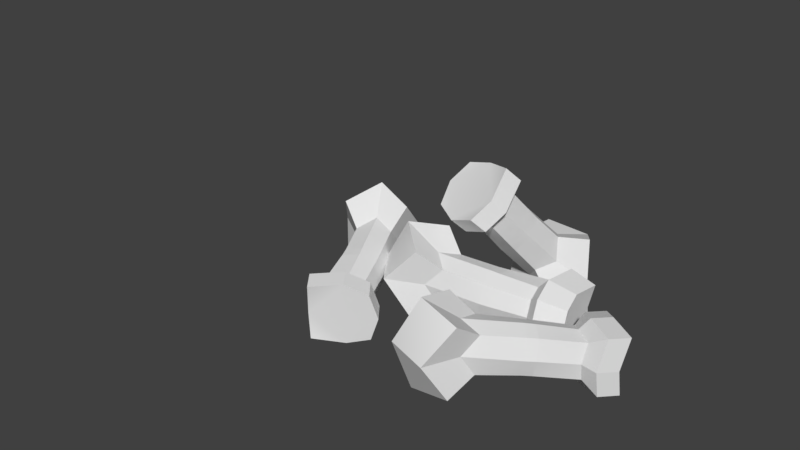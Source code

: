 # Source: Bone.blend  (saved by Blender 2.77.0; exported with 4.5.12 LTS)
import bpy
from mathutils import Matrix  # noqa: F401  (used for matrix-valued properties, if any)

bpy.ops.wm.read_factory_settings(use_empty=True)
scene = bpy.context.scene
scene.name = 'Scene'

# ---- collections
col_collection_1 = bpy.data.collections.new('Collection 1'); scene.collection.children.link(col_collection_1)

# ---- world
world_world = bpy.data.worlds.new('World'); scene.world = world_world
world_world.color = (0.05088, 0.05088, 0.05088)
world_world.use_sun_shadow = False
world_world.sun_shadow_jitter_overblur = 0.0
world_world.cycles.sampling_method = 'MANUAL'

# ---- meshes
me_cylinder_000 = bpy.data.meshes.new('Cylinder.000')
me_cylinder_000.from_pydata([(0.02445, 0.1246, 0.3043), (0.03178, 0.2016, 0.4097), (-0.07909, 0.2612, 0.3805), (-0.2225, 0.2031, 0.286), (0.05742, 0.1747, 0.2476), (0.06475, 0.2516, 0.353), (-0.04612, 0.3112, 0.3238), (-0.1757, 0.2626, 0.3557), (-0.1226, 0.08127, 0.1963), (0.02643, 0.09317, 0.1908), (-0.006537, 0.04315, 0.2475), (0.02583, 0.2664, 0.2823), (-0.1428, 0.3126, 0.299), (-0.1895, 0.2531, 0.2293), (-0.2084, 0.1277, 0.2175), (-0.08964, 0.1313, 0.1396), (0.001237, 0.1648, 0.1782), (0.02273, 0.2158, 0.2164), (-0.04382, 0.3034, 0.2672), (-0.1064, 0.3043, 0.2509), (-0.1754, 0.1777, 0.1609), (0.04497, 0.3771, 0.1638), (-0.1367, 0.2656, 0.2055), (-0.1276, 0.2164, 0.1609), (-0.07217, 0.1862, 0.1472), (0.01988, 0.2734, 0.05763), (0.05071, 0.3187, 0.1064), (-0.01775, 0.4079, 0.1685), (-0.08441, 0.4089, 0.1501), (0.05093, 0.4045, 0.1342), (-0.1079, 0.3119, 0.05081), (-0.1171, 0.3661, 0.09982), (-0.04903, 0.2786, 0.03615), (0.02571, 0.3002, 0.02749), (0.05897, 0.344, 0.07903), (-0.009987, 0.4336, 0.1441), (-0.07772, 0.4346, 0.1251), (0.09801, 0.4901, -0.07452), (0.03662, 0.584, -0.01011), (-0.1018, 0.3352, 0.02338), (-0.111, 0.3908, 0.07355), (-0.04203, 0.3012, 0.008479), (0.08417, 0.5097, 0.02242), (-0.05809, 0.5403, -0.08671), (0.003303, 0.4463, -0.1511), (0.05764, 0.4, -0.08986), (0.204, 0.5612, -0.169), (0.1789, 0.5966, 0.006404), (0.09291, 0.7312, -0.05245), (-0.04737, 0.5491, 0.015), (0.131, 0.3982, -0.1968), (-0.05906, 0.668, -0.00702), (-0.0739, 0.4394, -0.09728), (-0.07844, 0.6521, -0.1911), (0.03263, 0.482, -0.3076), (0.07849, 0.6625, -0.2383), (-0.1071, 0.4695, -0.2102), (0.1048, 0.0689, -0.1328), (0.06862, 0.0623, -0.1333), (0.05828, 0.1285, -0.1093), (0.09832, 0.1381, -0.11), (0.08193, -0.003169, -0.1089), (-0.1507, 0.02321, -0.1245), (0.2493, 0.1006, -0.1311), (0.09682, 0.1578, -0.03848), (0.1181, 0.004501, -0.1089), (-0.09841, 0.101, -0.1081), (0.2576, 0.1817, -0.1132), (0.05878, 0.1514, -0.0366), (0.2484, 0.1889, -0.04613), (0.1264, -0.01608, -0.03785), (-0.07825, -0.03658, -0.1074), (-0.2982, 0.01081, -0.1973), (-0.2037, 0.1516, -0.1677), (-0.1542, 0.1072, -0.02418), (0.282, 0.1038, -0.1798), (0.2624, 0.04038, -0.1095), (0.06761, 0.1306, 0.04342), (0.1076, 0.1403, 0.04192), (0.09032, -0.02409, -0.03607), (0.2703, 0.02109, -0.04512), (-0.1348, -0.05794, -0.02306), (-0.1672, -0.09737, -0.1664), (-0.3046, 0.1628, -0.01577), (0.2992, 0.2339, -0.1532), (0.2826, 0.2415, -0.04953), (0.2667, 0.1838, 0.03573), (0.09082, -0.001131, 0.03663), (0.1268, 0.006491, 0.03312), (-0.2695, -0.136, -0.01373), (-0.0886, 0.1033, 0.0525), (-0.1859, 0.1557, 0.123), (-0.3685, -0.002751, -0.009546), (0.4067, 0.2303, -0.141), (0.3925, 0.1231, -0.163), (0.3025, 0.01069, -0.1467), (0.3147, -0.01911, -0.04784), (0.1164, 0.07155, 0.05661), (0.2598, 0.1031, 0.04056), (0.2703, 0.04218, 0.01922), (-0.06843, -0.03433, 0.0532), (-0.1494, -0.09329, 0.1242), (-0.1383, 0.02604, 0.07726), (-0.2759, 0.01593, 0.1678), (0.4093, 0.04636, -0.1357), (0.393, 0.2366, -0.0556), (0.3134, 0.2372, 0.0789), (0.08048, 0.06502, 0.06068), (0.2981, 0.1075, 0.08368), (0.4194, 0.0218, -0.05421), (0.4184, 0.2329, 0.05022), (0.3146, 0.01346, 0.05092), (0.4193, 0.04864, 0.02717), (0.4057, 0.1261, 0.05416), (-0.3689, -0.441, -0.05574), (-0.345, -0.4653, 0.07043), (-0.2505, -0.3773, 0.07497), (-0.1423, -0.3141, -0.05602), (-0.4193, -0.3761, -0.04861), (-0.3954, -0.4004, 0.07756), (-0.3008, -0.3124, 0.0821), (-0.1665, -0.3348, 0.04176), (-0.2618, -0.3575, -0.1852), (-0.4054, -0.383, -0.1515), (-0.355, -0.4479, -0.1586), (-0.3809, -0.3312, 0.03583), (-0.2169, -0.2699, 0.04888), (-0.1927, -0.2492, -0.0489), (-0.175, -0.32, -0.1533), (-0.3122, -0.2927, -0.178), (-0.3874, -0.32, -0.1112), (-0.3972, -0.3181, -0.0446), (-0.3205, -0.2785, 0.04043), (-0.2662, -0.2509, 0.0188), (-0.2254, -0.2551, -0.1462), (-0.4391, -0.179, 0.04582), (-0.2506, -0.2374, -0.04489), (-0.2718, -0.2412, -0.1083), (-0.3279, -0.2656, -0.129), (-0.4457, -0.1676, -0.1041), (-0.4609, -0.1792, -0.0333), (-0.3789, -0.146, 0.05982), (-0.3214, -0.1158, 0.03605), (-0.4548, -0.1415, 0.04829), (-0.3276, -0.1052, -0.1042), (-0.305, -0.101, -0.0342), (-0.3871, -0.1318, -0.1271), (-0.4614, -0.13, -0.1025), (-0.478, -0.1452, -0.0305), (-0.3947, -0.1137, 0.06474), (-0.3363, -0.08278, 0.0404), (-0.5671, 0.05026, -0.01298), (-0.4912, 0.08326, 0.08654), (-0.3426, -0.07188, -0.1032), (-0.3196, -0.06764, -0.03155), (-0.403, -0.09913, -0.1268), (-0.5242, -0.001112, 0.06114), (-0.424, 0.1314, -0.01309), (-0.4999, 0.09837, -0.1126), (-0.5311, 0.01092, -0.09744), (-0.6992, 0.1375, -0.0005788), (-0.6215, 0.04455, 0.1335), (-0.5619, 0.1972, 0.1795), (-0.4026, 0.06329, 0.0607), (-0.6341, 0.06632, -0.1534), (-0.4017, 0.1611, 0.1327), (-0.4096, 0.07533, -0.09787), (-0.4404, 0.2843, -0.000769), (-0.5776, 0.2246, -0.1808), (-0.6044, 0.2851, 0.00648), (-0.4142, 0.1829, -0.1542), (0.6893, -0.05043, -0.05574), (0.7065, -0.02103, 0.07043), (0.5969, 0.04729, 0.07497), (0.5076, 0.1352, -0.05602), (0.6398, -0.116, -0.04861), (0.657, -0.08657, 0.07756), (0.5474, -0.01826, 0.0821), (0.534, 0.1173, 0.04176), (0.5808, 0.03115, -0.1852), (0.6428, -0.1008, -0.1515), (0.6923, -0.03524, -0.1586), (0.5864, -0.09069, 0.03583), (0.4845, 0.05172, 0.04888), (0.4581, 0.06966, -0.0489), (0.5219, 0.1052, -0.1533), (0.5313, -0.0344, -0.178), (0.5773, -0.09981, -0.1112), (0.578, -0.1098, -0.0446), (0.5198, -0.04611, 0.04043), (0.479, -0.000934, 0.0188), (0.4724, 0.03961, -0.1462), (0.4547, -0.1866, 0.04582), (0.4619, 0.01062, -0.04489), (0.4711, -0.008821, -0.1083), (0.5093, -0.05663, -0.129), (0.4454, -0.1959, -0.1041), (0.4606, -0.2076, -0.0333), (0.4072, -0.1371, 0.05982), (0.363, -0.08944, 0.03605), (0.4225, -0.2115, 0.04829), (0.3543, -0.09814, -0.1042), (0.3444, -0.07743, -0.0342), (0.3956, -0.1487, -0.1271), (0.4132, -0.2208, -0.1025), (0.4322, -0.233, -0.0305), (0.38, -0.1607, 0.06474), (0.335, -0.1124, 0.0404), (0.2667, -0.3699, -0.01298), (0.2151, -0.3053, 0.08654), (0.3261, -0.1213, -0.1032), (0.316, -0.1003, -0.03155), (0.3682, -0.1726, -0.1268), (0.3051, -0.3151, 0.06114), (0.1511, -0.253, -0.01309), (0.2028, -0.3176, -0.1126), (0.2953, -0.3249, -0.09744), (0.217, -0.5202, -0.0005789), (0.2865, -0.421, 0.1335), (0.1235, -0.4032, 0.1795), (0.2113, -0.2146, 0.0607), (0.2687, -0.4388, -0.1534), (0.1166, -0.2391, 0.1327), (0.2015, -0.2244, -0.09787), (0.007794, -0.3086, -0.0007691), (0.1012, -0.4256, -0.1808), (0.04974, -0.4672, 0.006479), (0.09887, -0.2569, -0.1542)], [], [(1, 2, 7, 3, 14, 8, 10, 0), (4, 5, 1, 0), (5, 6, 2, 1), (9, 4, 0, 10), (5, 4, 17, 11), (5, 11, 18, 6), (6, 12, 7, 2), (12, 13, 3, 7), (15, 9, 10, 8), (9, 16, 17, 4), (12, 6, 18, 19), (12, 19, 22, 13), (13, 20, 14, 3), (20, 15, 8, 14), (9, 15, 24, 16), (11, 17, 26, 21), (11, 21, 27, 18), (20, 13, 22, 23), (20, 23, 24, 15), (16, 25, 26, 17), (19, 18, 27, 28), (19, 28, 31, 22), (16, 24, 32, 25), (21, 26, 34, 29), (21, 29, 35, 27), (23, 22, 31, 30), (23, 30, 32, 24), (25, 33, 34, 26), (28, 27, 35, 36), (28, 36, 40, 31), (25, 32, 41, 33), (34, 37, 42, 29), (42, 38, 35, 29), (35, 38, 49, 36), (40, 39, 30, 31), (40, 36, 49, 43), (41, 32, 30, 39), (41, 44, 45, 33), (45, 37, 34, 33), (42, 37, 46, 47), (38, 42, 47, 48), (40, 43, 52, 39), (41, 39, 52, 44), (37, 45, 50, 46), (47, 46, 55, 48), (49, 38, 48, 51), (43, 49, 51, 53), (45, 44, 54, 50), (50, 54, 55, 46), (51, 48, 55, 53), (52, 43, 53, 56), (44, 52, 56, 54), (56, 53, 55, 54), (58, 59, 60, 57), (58, 57, 65, 61), (58, 62, 66, 59), (57, 60, 67, 63), (60, 59, 68, 64), (58, 61, 71, 62), (57, 63, 76, 65), (64, 69, 67, 60), (65, 70, 79, 61), (66, 62, 72, 73), (66, 74, 68, 59), (63, 67, 84, 75), (68, 77, 78, 64), (64, 78, 86, 69), (70, 65, 76, 80), (71, 61, 79, 81), (62, 71, 82, 72), (74, 66, 73, 83), (73, 72, 92, 83), (63, 75, 95, 76), (69, 85, 84, 67), (68, 74, 90, 77), (79, 70, 88, 87), (70, 80, 99, 88), (71, 81, 89, 82), (82, 89, 92, 72), (90, 74, 83, 91), (75, 84, 93, 94), (69, 86, 106, 85), (80, 76, 95, 96), (78, 77, 107, 97), (86, 78, 97, 98), (79, 87, 100, 81), (81, 100, 101, 89), (102, 90, 91, 103), (91, 83, 92, 103), (95, 75, 94, 104), (84, 85, 105, 93), (93, 105, 110, 113, 112, 109, 104, 94), (80, 96, 111, 99), (90, 102, 107, 77), (98, 108, 106, 86), (88, 97, 107, 87), (99, 98, 97, 88), (100, 102, 103, 101), (92, 89, 101, 103), (96, 95, 104, 109), (85, 106, 110, 105), (98, 99, 111, 108), (100, 87, 107, 102), (111, 96, 109, 112), (106, 108, 113, 110), (108, 111, 112, 113), (115, 114, 124, 122, 128, 117, 121, 116), (118, 114, 115, 119), (119, 115, 116, 120), (123, 124, 114, 118), (119, 125, 131, 118), (119, 120, 132, 125), (120, 116, 121, 126), (126, 121, 117, 127), (129, 122, 124, 123), (123, 118, 131, 130), (126, 133, 132, 120), (126, 127, 136, 133), (127, 117, 128, 134), (134, 128, 122, 129), (123, 130, 138, 129), (125, 135, 140, 131), (125, 132, 141, 135), (134, 137, 136, 127), (134, 129, 138, 137), (130, 131, 140, 139), (133, 142, 141, 132), (133, 136, 145, 142), (130, 139, 146, 138), (135, 143, 148, 140), (135, 141, 149, 143), (137, 144, 145, 136), (137, 138, 146, 144), (139, 140, 148, 147), (142, 150, 149, 141), (142, 145, 154, 150), (139, 147, 155, 146), (148, 143, 156, 151), (156, 143, 149, 152), (149, 150, 163, 152), (154, 145, 144, 153), (154, 157, 163, 150), (155, 153, 144, 146), (155, 147, 159, 158), (159, 147, 148, 151), (156, 161, 160, 151), (152, 162, 161, 156), (154, 153, 166, 157), (155, 158, 166, 153), (151, 160, 164, 159), (161, 162, 169, 160), (163, 165, 162, 152), (157, 167, 165, 163), (159, 164, 168, 158), (164, 160, 169, 168), (165, 167, 169, 162), (166, 170, 167, 157), (158, 168, 170, 166), (170, 168, 169, 167), (172, 171, 181, 179, 185, 174, 178, 173), (175, 171, 172, 176), (176, 172, 173, 177), (180, 181, 171, 175), (176, 182, 188, 175), (176, 177, 189, 182), (177, 173, 178, 183), (183, 178, 174, 184), (186, 179, 181, 180), (180, 175, 188, 187), (183, 190, 189, 177), (183, 184, 193, 190), (184, 174, 185, 191), (191, 185, 179, 186), (180, 187, 195, 186), (182, 192, 197, 188), (182, 189, 198, 192), (191, 194, 193, 184), (191, 186, 195, 194), (187, 188, 197, 196), (190, 199, 198, 189), (190, 193, 202, 199), (187, 196, 203, 195), (192, 200, 205, 197), (192, 198, 206, 200), (194, 201, 202, 193), (194, 195, 203, 201), (196, 197, 205, 204), (199, 207, 206, 198), (199, 202, 211, 207), (196, 204, 212, 203), (205, 200, 213, 208), (213, 200, 206, 209), (206, 207, 220, 209), (211, 202, 201, 210), (211, 214, 220, 207), (212, 210, 201, 203), (212, 204, 216, 215), (216, 204, 205, 208), (213, 218, 217, 208), (209, 219, 218, 213), (211, 210, 223, 214), (212, 215, 223, 210), (208, 217, 221, 216), (218, 219, 226, 217), (220, 222, 219, 209), (214, 224, 222, 220), (216, 221, 225, 215), (221, 217, 226, 225), (222, 224, 226, 219), (223, 227, 224, 214), (215, 225, 227, 223), (227, 225, 226, 224)])
me_cylinder_000.polygons.foreach_set('use_smooth', [True] * 212)
_k = set([(0, 1), (0, 4), (0, 10), (1, 2), (1, 5), (2, 6), (2, 7), (3, 7), (3, 13), (3, 14), (4, 5), (4, 9), (4, 17), (5, 6), (5, 11), (6, 12), (6, 18), (7, 12), (8, 10), (8, 14), (8, 15), (9, 10), (9, 15), (9, 16), (11, 17), (11, 18), (11, 21), (12, 13), (12, 19), (13, 20), (13, 22), (14, 20), (15, 20), (15, 24), (16, 17), (16, 24), (16, 25), (17, 26), (18, 19), (18, 27), (19, 22), (19, 28), (20, 23), (21, 26), (21, 27), (21, 29), (22, 23), (22, 31), (23, 24), (23, 30), (24, 32), (25, 26), (25, 32), (25, 33), (26, 34), (27, 28), (27, 35), (28, 31), (28, 36), (29, 34), (29, 35), (29, 42), (30, 31), (30, 32), (30, 39), (31, 40), (32, 41), (33, 34), (33, 41), (33, 45), (34, 37), (35, 36), (35, 38), (36, 40), (36, 49), (37, 42), (37, 45), (37, 46), (38, 42), (38, 48), (38, 49), (39, 40), (39, 41), (39, 52), (40, 43), (41, 44), (42, 47), (43, 49), (43, 52), (43, 53), (44, 45), (44, 52), (44, 54), (45, 50), (46, 47), (46, 50), (46, 55), (47, 48), (48, 51), (48, 55), (49, 51), (50, 54), (51, 53), (52, 56), (53, 55), (53, 56), (54, 55), (54, 56), (57, 58), (57, 60), (57, 63), (57, 65), (58, 59), (58, 61), (58, 62), (59, 60), (59, 66), (59, 68), (60, 64), (60, 67), (61, 65), (61, 71), (61, 79), (62, 66), (62, 71), (62, 72), (63, 67), (63, 75), (63, 76), (64, 68), (64, 69), (64, 78), (65, 70), (65, 76), (66, 73), (66, 74), (67, 69), (67, 84), (68, 74), (68, 77), (69, 85), (69, 86), (70, 79), (70, 80), (70, 88), (71, 81), (71, 82), (72, 73), (72, 82), (72, 92), (73, 83), (74, 83), (74, 90), (75, 84), (75, 94), (75, 95), (76, 80), (76, 95), (77, 78), (77, 90), (77, 107), (78, 86), (78, 97), (79, 81), (79, 87), (80, 96), (80, 99), (81, 89), (81, 100), (82, 89), (83, 91), (83, 92), (84, 85), (84, 93), (85, 105), (85, 106), (86, 98), (86, 106), (87, 88), (87, 100), (87, 107), (88, 97), (88, 99), (89, 92), (89, 101), (90, 91), (90, 102), (91, 103), (92, 103), (93, 94), (93, 105), (94, 104), (95, 96), (95, 104), (96, 109), (96, 111), (97, 98), (97, 107), (98, 99), (98, 108), (99, 111), (100, 101), (100, 102), (101, 103), (102, 103), (102, 107), (104, 109), (105, 110), (106, 108), (106, 110), (108, 111), (108, 113), (109, 112), (110, 113), (111, 112), (112, 113), (114, 115), (114, 118), (114, 124), (115, 116), (115, 119), (116, 120), (116, 121), (117, 121), (117, 127), (117, 128), (118, 119), (118, 123), (118, 131), (119, 120), (119, 125), (120, 126), (120, 132), (121, 126), (122, 124), (122, 128), (122, 129), (123, 124), (123, 129), (123, 130), (125, 131), (125, 132), (125, 135), (126, 127), (126, 133), (127, 134), (127, 136), (128, 134), (129, 134), (129, 138), (130, 131), (130, 138), (130, 139), (131, 140), (132, 133), (132, 141), (133, 136), (133, 142), (134, 137), (135, 140), (135, 141), (135, 143), (136, 137), (136, 145), (137, 138), (137, 144), (138, 146), (139, 140), (139, 146), (139, 147), (140, 148), (141, 142), (141, 149), (142, 145), (142, 150), (143, 148), (143, 149), (143, 156), (144, 145), (144, 146), (144, 153), (145, 154), (146, 155), (147, 148), (147, 155), (147, 159), (148, 151), (149, 150), (149, 152), (150, 154), (150, 163), (151, 156), (151, 159), (151, 160), (152, 156), (152, 162), (152, 163), (153, 154), (153, 155), (153, 166), (154, 157), (155, 158), (156, 161), (157, 163), (157, 166), (157, 167), (158, 159), (158, 166), (158, 168), (159, 164), (160, 161), (160, 164), (160, 169), (161, 162), (162, 165), (162, 169), (163, 165), (164, 168), (165, 167), (166, 170), (167, 169), (167, 170), (168, 169), (168, 170), (171, 172), (171, 175), (171, 181), (172, 173), (172, 176), (173, 177), (173, 178), (174, 178), (174, 184), (174, 185), (175, 176), (175, 180), (175, 188), (176, 177), (176, 182), (177, 183), (177, 189), (178, 183), (179, 181), (179, 185), (179, 186), (180, 181), (180, 186), (180, 187), (182, 188), (182, 189), (182, 192), (183, 184), (183, 190), (184, 191), (184, 193), (185, 191), (186, 191), (186, 195), (187, 188), (187, 195), (187, 196), (188, 197), (189, 190), (189, 198), (190, 193), (190, 199), (191, 194), (192, 197), (192, 198), (192, 200), (193, 194), (193, 202), (194, 195), (194, 201), (195, 203), (196, 197), (196, 203), (196, 204), (197, 205), (198, 199), (198, 206), (199, 202), (199, 207), (200, 205), (200, 206), (200, 213), (201, 202), (201, 203), (201, 210), (202, 211), (203, 212), (204, 205), (204, 212), (204, 216), (205, 208), (206, 207), (206, 209), (207, 211), (207, 220), (208, 213), (208, 216), (208, 217), (209, 213), (209, 219), (209, 220), (210, 211), (210, 212), (210, 223), (211, 214), (212, 215), (213, 218), (214, 220), (214, 223), (214, 224), (215, 216), (215, 223), (215, 225), (216, 221), (217, 218), (217, 221), (217, 226), (218, 219), (219, 222), (219, 226), (220, 222), (221, 225), (222, 224), (223, 227), (224, 226), (224, 227), (225, 226), (225, 227)])
me_cylinder_000.attributes.new('sharp_edge', 'BOOLEAN', 'EDGE').data.foreach_set('value', [ (min(e.vertices), max(e.vertices)) in _k for e in me_cylinder_000.edges])
_ca = me_cylinder_000.color_attributes.new('Col', 'BYTE_COLOR', 'CORNER')
_ca.data.foreach_set('color', [1.0, 1.0, 1.0, 1.0, 1.0, 1.0, 1.0, 1.0, 1.0, 1.0, 1.0, 1.0, 1.0, 1.0, 1.0, 1.0, 1.0, 1.0, 1.0, 1.0, 1.0, 1.0, 1.0, 1.0, 1.0, 1.0, 1.0, 1.0, 1.0, 1.0, 1.0, 1.0, 1.0, 1.0, 1.0, 1.0, 1.0, 1.0, 1.0, 1.0, 1.0, 1.0, 1.0, 1.0, 1.0, 1.0, 1.0, 1.0, 1.0, 1.0, 1.0, 1.0, 1.0, 1.0, 1.0, 1.0, 1.0, 1.0, 1.0, 1.0, 1.0, 1.0, 1.0, 1.0, 1.0, 1.0, 1.0, 1.0, 1.0, 1.0, 1.0, 1.0, 1.0, 1.0, 1.0, 1.0, 1.0, 1.0, 1.0, 1.0, 1.0, 1.0, 1.0, 1.0, 1.0, 1.0, 1.0, 1.0, 1.0, 1.0, 1.0, 1.0, 1.0, 1.0, 1.0, 1.0, 1.0, 1.0, 1.0, 1.0, 1.0, 1.0, 1.0, 1.0, 1.0, 1.0, 1.0, 1.0, 1.0, 1.0, 1.0, 1.0, 1.0, 1.0, 1.0, 1.0, 1.0, 1.0, 1.0, 1.0, 1.0, 1.0, 1.0, 1.0, 1.0, 1.0, 1.0, 1.0, 1.0, 1.0, 1.0, 1.0, 1.0, 1.0, 1.0, 1.0, 1.0, 1.0, 1.0, 1.0, 1.0, 1.0, 1.0, 1.0, 1.0, 1.0, 1.0, 1.0, 1.0, 1.0, 1.0, 1.0, 1.0, 1.0, 1.0, 1.0, 1.0, 1.0, 1.0, 1.0, 1.0, 1.0, 1.0, 1.0, 1.0, 1.0, 1.0, 1.0, 1.0, 1.0, 1.0, 1.0, 1.0, 1.0, 1.0, 1.0, 1.0, 1.0, 1.0, 1.0, 1.0, 1.0, 1.0, 1.0, 1.0, 1.0, 1.0, 1.0, 1.0, 1.0, 1.0, 1.0, 1.0, 1.0, 1.0, 1.0, 1.0, 1.0, 1.0, 1.0, 1.0, 1.0, 1.0, 1.0, 1.0, 1.0, 1.0, 1.0, 1.0, 1.0, 1.0, 1.0, 1.0, 1.0, 1.0, 1.0, 1.0, 1.0, 1.0, 1.0, 1.0, 1.0, 1.0, 1.0, 1.0, 1.0, 1.0, 1.0, 1.0, 1.0, 1.0, 1.0, 1.0, 1.0, 1.0, 1.0, 1.0, 1.0, 1.0, 1.0, 1.0, 1.0, 1.0, 1.0, 1.0, 1.0, 1.0, 1.0, 1.0, 1.0, 1.0, 1.0, 1.0, 1.0, 1.0, 1.0, 1.0, 1.0, 1.0, 1.0, 1.0, 1.0, 1.0, 1.0, 1.0, 1.0, 1.0, 1.0, 1.0, 1.0, 1.0, 1.0, 1.0, 1.0, 1.0, 1.0, 1.0, 1.0, 1.0, 1.0, 1.0, 1.0, 1.0, 1.0, 1.0, 1.0, 1.0, 1.0, 1.0, 1.0, 1.0, 1.0, 1.0, 1.0, 1.0, 1.0, 1.0, 1.0, 1.0, 1.0, 1.0, 1.0, 1.0, 1.0, 1.0, 1.0, 1.0, 1.0, 1.0, 1.0, 1.0, 1.0, 1.0, 1.0, 1.0, 1.0, 1.0, 1.0, 1.0, 1.0, 1.0, 1.0, 1.0, 1.0, 1.0, 1.0, 1.0, 1.0, 1.0, 1.0, 1.0, 1.0, 1.0, 1.0, 1.0, 1.0, 1.0, 1.0, 1.0, 1.0, 1.0, 1.0, 1.0, 1.0, 1.0, 1.0, 1.0, 1.0, 1.0, 1.0, 1.0, 1.0, 1.0, 1.0, 1.0, 1.0, 1.0, 1.0, 1.0, 1.0, 1.0, 1.0, 1.0, 1.0, 1.0, 1.0, 1.0, 1.0, 1.0, 1.0, 1.0, 1.0, 1.0, 1.0, 1.0, 1.0, 1.0, 1.0, 1.0, 1.0, 1.0, 1.0, 1.0, 1.0, 1.0, 1.0, 1.0, 1.0, 1.0, 1.0, 1.0, 1.0, 1.0, 1.0, 1.0, 1.0, 1.0, 1.0, 1.0, 1.0, 1.0, 1.0, 1.0, 1.0, 1.0, 1.0, 1.0, 1.0, 1.0, 1.0, 1.0, 1.0, 1.0, 1.0, 1.0, 1.0, 1.0, 1.0, 1.0, 1.0, 1.0, 1.0, 1.0, 1.0, 1.0, 1.0, 1.0, 1.0, 1.0, 1.0, 1.0, 1.0, 1.0, 1.0, 1.0, 1.0, 1.0, 1.0, 1.0, 1.0, 1.0, 1.0, 1.0, 1.0, 1.0, 1.0, 1.0, 1.0, 1.0, 1.0, 1.0, 1.0, 1.0, 1.0, 1.0, 1.0, 1.0, 1.0, 1.0, 1.0, 1.0, 1.0, 1.0, 1.0, 1.0, 1.0, 1.0, 1.0, 1.0, 1.0, 1.0, 1.0, 1.0, 1.0, 1.0, 1.0, 1.0, 1.0, 1.0, 1.0, 1.0, 1.0, 1.0, 1.0, 1.0, 1.0, 1.0, 1.0, 1.0, 1.0, 1.0, 1.0, 1.0, 1.0, 1.0, 1.0, 1.0, 1.0, 1.0, 1.0, 1.0, 1.0, 1.0, 1.0, 1.0, 1.0, 1.0, 1.0, 1.0, 1.0, 1.0, 1.0, 1.0, 1.0, 1.0, 1.0, 1.0, 1.0, 1.0, 1.0, 1.0, 1.0, 1.0, 1.0, 1.0, 1.0, 1.0, 1.0, 1.0, 1.0, 1.0, 1.0, 1.0, 1.0, 1.0, 1.0, 1.0, 1.0, 1.0, 1.0, 1.0, 1.0, 1.0, 1.0, 1.0, 1.0, 1.0, 1.0, 1.0, 1.0, 1.0, 1.0, 1.0, 1.0, 1.0, 1.0, 1.0, 1.0, 1.0, 1.0, 1.0, 1.0, 1.0, 1.0, 1.0, 1.0, 1.0, 1.0, 1.0, 1.0, 1.0, 1.0, 1.0, 1.0, 1.0, 1.0, 1.0, 1.0, 1.0, 1.0, 1.0, 1.0, 1.0, 1.0, 1.0, 1.0, 1.0, 1.0, 1.0, 1.0, 1.0, 1.0, 1.0, 1.0, 1.0, 1.0, 1.0, 1.0, 1.0, 1.0, 1.0, 1.0, 1.0, 1.0, 1.0, 1.0, 1.0, 1.0, 1.0, 1.0, 1.0, 1.0, 1.0, 1.0, 1.0, 1.0, 1.0, 1.0, 1.0, 1.0, 1.0, 1.0, 1.0, 1.0, 1.0, 1.0, 1.0, 1.0, 1.0, 1.0, 1.0, 1.0, 1.0, 1.0, 1.0, 1.0, 1.0, 1.0, 1.0, 1.0, 1.0, 1.0, 1.0, 1.0, 1.0, 1.0, 1.0, 1.0, 1.0, 1.0, 1.0, 1.0, 1.0, 1.0, 1.0, 1.0, 1.0, 1.0, 1.0, 1.0, 1.0, 1.0, 1.0, 1.0, 1.0, 1.0, 1.0, 1.0, 1.0, 1.0, 1.0, 1.0, 1.0, 1.0, 1.0, 1.0, 1.0, 1.0, 1.0, 1.0, 1.0, 1.0, 1.0, 1.0, 1.0, 1.0, 1.0, 1.0, 1.0, 1.0, 1.0, 1.0, 1.0, 1.0, 1.0, 1.0, 1.0, 1.0, 1.0, 1.0, 1.0, 1.0, 1.0, 1.0, 1.0, 1.0, 1.0, 1.0, 1.0, 1.0, 1.0, 1.0, 1.0, 1.0, 1.0, 1.0, 1.0, 1.0, 1.0, 1.0, 1.0, 1.0, 1.0, 1.0, 1.0, 1.0, 1.0, 1.0, 1.0, 1.0, 1.0, 1.0, 1.0, 1.0, 1.0, 1.0, 1.0, 1.0, 1.0, 1.0, 1.0, 1.0, 1.0, 1.0, 1.0, 1.0, 1.0, 1.0, 1.0, 1.0, 1.0, 1.0, 1.0, 1.0, 1.0, 1.0, 1.0, 1.0, 1.0, 1.0, 1.0, 1.0, 1.0, 1.0, 1.0, 1.0, 1.0, 1.0, 1.0, 1.0, 1.0, 1.0, 1.0, 1.0, 1.0, 1.0, 1.0, 1.0, 1.0, 1.0, 1.0, 1.0, 1.0, 1.0, 1.0, 1.0, 1.0, 1.0, 1.0, 1.0, 1.0, 1.0, 1.0, 1.0, 1.0, 1.0, 1.0, 1.0, 1.0, 1.0, 1.0, 1.0, 1.0, 1.0, 1.0, 1.0, 1.0, 1.0, 1.0, 1.0, 1.0, 1.0, 1.0, 1.0, 1.0, 1.0, 1.0, 1.0, 1.0, 1.0, 1.0, 1.0, 1.0, 1.0, 1.0, 1.0, 1.0, 1.0, 1.0, 1.0, 1.0, 1.0, 1.0, 1.0, 1.0, 1.0, 1.0, 1.0, 1.0, 1.0, 1.0, 1.0, 1.0, 1.0, 1.0, 1.0, 1.0, 1.0, 1.0, 1.0, 1.0, 1.0, 1.0, 1.0, 1.0, 1.0, 1.0, 1.0, 1.0, 1.0, 1.0, 1.0, 1.0, 1.0, 1.0, 1.0, 1.0, 1.0, 1.0, 1.0, 1.0, 1.0, 1.0, 1.0, 1.0, 1.0, 1.0, 1.0, 1.0, 1.0, 1.0, 1.0, 1.0, 1.0, 1.0, 1.0, 1.0, 1.0, 1.0, 1.0, 1.0, 1.0, 1.0, 1.0, 1.0, 1.0, 1.0, 1.0, 1.0, 1.0, 1.0, 1.0, 1.0, 1.0, 1.0, 1.0, 1.0, 1.0, 1.0, 1.0, 1.0, 1.0, 1.0, 1.0, 1.0, 1.0, 1.0, 1.0, 1.0, 1.0, 1.0, 1.0, 1.0, 1.0, 1.0, 1.0, 1.0, 1.0, 1.0, 1.0, 1.0, 1.0, 1.0, 1.0, 1.0, 1.0, 1.0, 1.0, 1.0, 1.0, 1.0, 1.0, 1.0, 1.0, 1.0, 1.0, 1.0, 1.0, 1.0, 1.0, 1.0, 1.0, 1.0, 1.0, 1.0, 1.0, 1.0, 1.0, 1.0, 1.0, 1.0, 1.0, 1.0, 1.0, 1.0, 1.0, 1.0, 1.0, 1.0, 1.0, 1.0, 1.0, 1.0, 1.0, 1.0, 1.0, 1.0, 1.0, 1.0, 1.0, 1.0, 1.0, 1.0, 1.0, 1.0, 1.0, 1.0, 1.0, 1.0, 1.0, 1.0, 1.0, 1.0, 1.0, 1.0, 1.0, 1.0, 1.0, 1.0, 1.0, 1.0, 1.0, 1.0, 1.0, 1.0, 1.0, 1.0, 1.0, 1.0, 1.0, 1.0, 1.0, 1.0, 1.0, 1.0, 1.0, 1.0, 1.0, 1.0, 1.0, 1.0, 1.0, 1.0, 1.0, 1.0, 1.0, 1.0, 1.0, 1.0, 1.0, 1.0, 1.0, 1.0, 1.0, 1.0, 1.0, 1.0, 1.0, 1.0, 1.0, 1.0, 1.0, 1.0, 1.0, 1.0, 1.0, 1.0, 1.0, 1.0, 1.0, 1.0, 1.0, 1.0, 1.0, 1.0, 1.0, 1.0, 1.0, 1.0, 1.0, 1.0, 1.0, 1.0, 1.0, 1.0, 1.0, 1.0, 1.0, 1.0, 1.0, 1.0, 1.0, 1.0, 1.0, 1.0, 1.0, 1.0, 1.0, 1.0, 1.0, 1.0, 1.0, 1.0, 1.0, 1.0, 1.0, 1.0, 1.0, 1.0, 1.0, 1.0, 1.0, 1.0, 1.0, 1.0, 1.0, 1.0, 1.0, 1.0, 1.0, 1.0, 1.0, 1.0, 1.0, 1.0, 1.0, 1.0, 1.0, 1.0, 1.0, 1.0, 1.0, 1.0, 1.0, 1.0, 1.0, 1.0, 1.0, 1.0, 1.0, 1.0, 1.0, 1.0, 1.0, 1.0, 1.0, 1.0, 1.0, 1.0, 1.0, 1.0, 1.0, 1.0, 1.0, 1.0, 1.0, 1.0, 1.0, 1.0, 1.0, 1.0, 1.0, 1.0, 1.0, 1.0, 1.0, 1.0, 1.0, 1.0, 1.0, 1.0, 1.0, 1.0, 1.0, 1.0, 1.0, 1.0, 1.0, 1.0, 1.0, 1.0, 1.0, 1.0, 1.0, 1.0, 1.0, 1.0, 1.0, 1.0, 1.0, 1.0, 1.0, 1.0, 1.0, 1.0, 1.0, 1.0, 1.0, 1.0, 1.0, 1.0, 1.0, 1.0, 1.0, 1.0, 1.0, 1.0, 1.0, 1.0, 1.0, 1.0, 1.0, 1.0, 1.0, 1.0, 1.0, 1.0, 1.0, 1.0, 1.0, 1.0, 1.0, 1.0, 1.0, 1.0, 1.0, 1.0, 1.0, 1.0, 1.0, 1.0, 1.0, 1.0, 1.0, 1.0, 1.0, 1.0, 1.0, 1.0, 1.0, 1.0, 1.0, 1.0, 1.0, 1.0, 1.0, 1.0, 1.0, 1.0, 1.0, 1.0, 1.0, 1.0, 1.0, 1.0, 1.0, 1.0, 1.0, 1.0, 1.0, 1.0, 1.0, 1.0, 1.0, 1.0, 1.0, 1.0, 1.0, 1.0, 1.0, 1.0, 1.0, 1.0, 1.0, 1.0, 1.0, 1.0, 1.0, 1.0, 1.0, 1.0, 1.0, 1.0, 1.0, 1.0, 1.0, 1.0, 1.0, 1.0, 1.0, 1.0, 1.0, 1.0, 1.0, 1.0, 1.0, 1.0, 1.0, 1.0, 1.0, 1.0, 1.0, 1.0, 1.0, 1.0, 1.0, 1.0, 1.0, 1.0, 1.0, 1.0, 1.0, 1.0, 1.0, 1.0, 1.0, 1.0, 1.0, 1.0, 1.0, 1.0, 1.0, 1.0, 1.0, 1.0, 1.0, 1.0, 1.0, 1.0, 1.0, 1.0, 1.0, 1.0, 1.0, 1.0, 1.0, 1.0, 1.0, 1.0, 1.0, 1.0, 1.0, 1.0, 1.0, 1.0, 1.0, 1.0, 1.0, 1.0, 1.0, 1.0, 1.0, 1.0, 1.0, 1.0, 1.0, 1.0, 1.0, 1.0, 1.0, 1.0, 1.0, 1.0, 1.0, 1.0, 1.0, 1.0, 1.0, 1.0, 1.0, 1.0, 1.0, 1.0, 1.0, 1.0, 1.0, 1.0, 1.0, 1.0, 1.0, 1.0, 1.0, 1.0, 1.0, 1.0, 1.0, 1.0, 1.0, 1.0, 1.0, 1.0, 1.0, 1.0, 1.0, 1.0, 1.0, 1.0, 1.0, 1.0, 1.0, 1.0, 1.0, 1.0, 1.0, 1.0, 1.0, 1.0, 1.0, 1.0, 1.0, 1.0, 1.0, 1.0, 1.0, 1.0, 1.0, 1.0, 1.0, 1.0, 1.0, 1.0, 1.0, 1.0, 1.0, 1.0, 1.0, 1.0, 1.0, 1.0, 1.0, 1.0, 1.0, 1.0, 1.0, 1.0, 1.0, 1.0, 1.0, 1.0, 1.0, 1.0, 1.0, 1.0, 1.0, 1.0, 1.0, 1.0, 1.0, 1.0, 1.0, 1.0, 1.0, 1.0, 1.0, 1.0, 1.0, 1.0, 1.0, 1.0, 1.0, 1.0, 1.0, 1.0, 1.0, 1.0, 1.0, 1.0, 1.0, 1.0, 1.0, 1.0, 1.0, 1.0, 1.0, 1.0, 1.0, 1.0, 1.0, 1.0, 1.0, 1.0, 1.0, 1.0, 1.0, 1.0, 1.0, 1.0, 1.0, 1.0, 1.0, 1.0, 1.0, 1.0, 1.0, 1.0, 1.0, 1.0, 1.0, 1.0, 1.0, 1.0, 1.0, 1.0, 1.0, 1.0, 1.0, 1.0, 1.0, 1.0, 1.0, 1.0, 1.0, 1.0, 1.0, 1.0, 1.0, 1.0, 1.0, 1.0, 1.0, 1.0, 1.0, 1.0, 1.0, 1.0, 1.0, 1.0, 1.0, 1.0, 1.0, 1.0, 1.0, 1.0, 1.0, 1.0, 1.0, 1.0, 1.0, 1.0, 1.0, 1.0, 1.0, 1.0, 1.0, 1.0, 1.0, 1.0, 1.0, 1.0, 1.0, 1.0, 1.0, 1.0, 1.0, 1.0, 1.0, 1.0, 1.0, 1.0, 1.0, 1.0, 1.0, 1.0, 1.0, 1.0, 1.0, 1.0, 1.0, 1.0, 1.0, 1.0, 1.0, 1.0, 1.0, 1.0, 1.0, 1.0, 1.0, 1.0, 1.0, 1.0, 1.0, 1.0, 1.0, 1.0, 1.0, 1.0, 1.0, 1.0, 1.0, 1.0, 1.0, 1.0, 1.0, 1.0, 1.0, 1.0, 1.0, 1.0, 1.0, 1.0, 1.0, 1.0, 1.0, 1.0, 1.0, 1.0, 1.0, 1.0, 1.0, 1.0, 1.0, 1.0, 1.0, 1.0, 1.0, 1.0, 1.0, 1.0, 1.0, 1.0, 1.0, 1.0, 1.0, 1.0, 1.0, 1.0, 1.0, 1.0, 1.0, 1.0, 1.0, 1.0, 1.0, 1.0, 1.0, 1.0, 1.0, 1.0, 1.0, 1.0, 1.0, 1.0, 1.0, 1.0, 1.0, 1.0, 1.0, 1.0, 1.0, 1.0, 1.0, 1.0, 1.0, 1.0, 1.0, 1.0, 1.0, 1.0, 1.0, 1.0, 1.0, 1.0, 1.0, 1.0, 1.0, 1.0, 1.0, 1.0, 1.0, 1.0, 1.0, 1.0, 1.0, 1.0, 1.0, 1.0, 1.0, 1.0, 1.0, 1.0, 1.0, 1.0, 1.0, 1.0, 1.0, 1.0, 1.0, 1.0, 1.0, 1.0, 1.0, 1.0, 1.0, 1.0, 1.0, 1.0, 1.0, 1.0, 1.0, 1.0, 1.0, 1.0, 1.0, 1.0, 1.0, 1.0, 1.0, 1.0, 1.0, 1.0, 1.0, 1.0, 1.0, 1.0, 1.0, 1.0, 1.0, 1.0, 1.0, 1.0, 1.0, 1.0, 1.0, 1.0, 1.0, 1.0, 1.0, 1.0, 1.0, 1.0, 1.0, 1.0, 1.0, 1.0, 1.0, 1.0, 1.0, 1.0, 1.0, 1.0, 1.0, 1.0, 1.0, 1.0, 1.0, 1.0, 1.0, 1.0, 1.0, 1.0, 1.0, 1.0, 1.0, 1.0, 1.0, 1.0, 1.0, 1.0, 1.0, 1.0, 1.0, 1.0, 1.0, 1.0, 1.0, 1.0, 1.0, 1.0, 1.0, 1.0, 1.0, 1.0, 1.0, 1.0, 1.0, 1.0, 1.0, 1.0, 1.0, 1.0, 1.0, 1.0, 1.0, 1.0, 1.0, 1.0, 1.0, 1.0, 1.0, 1.0, 1.0, 1.0, 1.0, 1.0, 1.0, 1.0, 1.0, 1.0, 1.0, 1.0, 1.0, 1.0, 1.0, 1.0, 1.0, 1.0, 1.0, 1.0, 1.0, 1.0, 1.0, 1.0, 1.0, 1.0, 1.0, 1.0, 1.0, 1.0, 1.0, 1.0, 1.0, 1.0, 1.0, 1.0, 1.0, 1.0, 1.0, 1.0, 1.0, 1.0, 1.0, 1.0, 1.0, 1.0, 1.0, 1.0, 1.0, 1.0, 1.0, 1.0, 1.0, 1.0, 1.0, 1.0, 1.0, 1.0, 1.0, 1.0, 1.0, 1.0, 1.0, 1.0, 1.0, 1.0, 1.0, 1.0, 1.0, 1.0, 1.0, 1.0, 1.0, 1.0, 1.0, 1.0, 1.0, 1.0, 1.0, 1.0, 1.0, 1.0, 1.0, 1.0, 1.0, 1.0, 1.0, 1.0, 1.0, 1.0, 1.0, 1.0, 1.0, 1.0, 1.0, 1.0, 1.0, 1.0, 1.0, 1.0, 1.0, 1.0, 1.0, 1.0, 1.0, 1.0, 1.0, 1.0, 1.0, 1.0, 1.0, 1.0, 1.0, 1.0, 1.0, 1.0, 1.0, 1.0, 1.0, 1.0, 1.0, 1.0, 1.0, 1.0, 1.0, 1.0, 1.0, 1.0, 1.0, 1.0, 1.0, 1.0, 1.0, 1.0, 1.0, 1.0, 1.0, 1.0, 1.0, 1.0, 1.0, 1.0, 1.0, 1.0, 1.0, 1.0, 1.0, 1.0, 1.0, 1.0, 1.0, 1.0, 1.0, 1.0, 1.0, 1.0, 1.0, 1.0, 1.0, 1.0, 1.0, 1.0, 1.0, 1.0, 1.0, 1.0, 1.0, 1.0, 1.0, 1.0, 1.0, 1.0, 1.0, 1.0, 1.0, 1.0, 1.0, 1.0, 1.0, 1.0, 1.0, 1.0, 1.0, 1.0, 1.0, 1.0, 1.0, 1.0, 1.0, 1.0, 1.0, 1.0, 1.0, 1.0, 1.0, 1.0, 1.0, 1.0, 1.0, 1.0, 1.0, 1.0, 1.0, 1.0, 1.0, 1.0, 1.0, 1.0, 1.0, 1.0, 1.0, 1.0, 1.0, 1.0, 1.0, 1.0, 1.0, 1.0, 1.0, 1.0, 1.0, 1.0, 1.0, 1.0, 1.0, 1.0, 1.0, 1.0, 1.0, 1.0, 1.0, 1.0, 1.0, 1.0, 1.0, 1.0, 1.0, 1.0, 1.0, 1.0, 1.0, 1.0, 1.0, 1.0, 1.0, 1.0, 1.0, 1.0, 1.0, 1.0, 1.0, 1.0, 1.0, 1.0, 1.0, 1.0, 1.0, 1.0, 1.0, 1.0, 1.0, 1.0, 1.0, 1.0, 1.0, 1.0, 1.0, 1.0, 1.0, 1.0, 1.0, 1.0, 1.0, 1.0, 1.0, 1.0, 1.0, 1.0, 1.0, 1.0, 1.0, 1.0, 1.0, 1.0, 1.0, 1.0, 1.0, 1.0, 1.0, 1.0, 1.0, 1.0, 1.0, 1.0, 1.0, 1.0, 1.0, 1.0, 1.0, 1.0, 1.0, 1.0, 1.0, 1.0, 1.0, 1.0, 1.0, 1.0, 1.0, 1.0, 1.0, 1.0, 1.0, 1.0, 1.0, 1.0, 1.0, 1.0, 1.0, 1.0, 1.0, 1.0, 1.0, 1.0, 1.0, 1.0, 1.0, 1.0, 1.0, 1.0, 1.0, 1.0, 1.0, 1.0, 1.0, 1.0, 1.0, 1.0, 1.0, 1.0, 1.0, 1.0, 1.0, 1.0, 1.0, 1.0, 1.0, 1.0, 1.0, 1.0, 1.0, 1.0, 1.0, 1.0, 1.0, 1.0, 1.0, 1.0, 1.0, 1.0, 1.0, 1.0, 1.0, 1.0, 1.0, 1.0, 1.0, 1.0, 1.0, 1.0, 1.0, 1.0, 1.0, 1.0, 1.0, 1.0, 1.0, 1.0, 1.0, 1.0, 1.0, 1.0, 1.0, 1.0, 1.0, 1.0, 1.0, 1.0, 1.0, 1.0, 1.0, 1.0, 1.0, 1.0, 1.0, 1.0, 1.0, 1.0, 1.0, 1.0, 1.0, 1.0, 1.0, 1.0, 1.0, 1.0, 1.0, 1.0, 1.0, 1.0, 1.0, 1.0, 1.0, 1.0, 1.0, 1.0, 1.0, 1.0, 1.0, 1.0, 1.0, 1.0, 1.0, 1.0, 1.0, 1.0, 1.0, 1.0, 1.0, 1.0, 1.0, 1.0, 1.0, 1.0, 1.0, 1.0, 1.0, 1.0, 1.0, 1.0, 1.0, 1.0, 1.0, 1.0, 1.0, 1.0, 1.0, 1.0, 1.0, 1.0, 1.0, 1.0, 1.0, 1.0, 1.0, 1.0, 1.0, 1.0, 1.0, 1.0, 1.0, 1.0, 1.0, 1.0, 1.0, 1.0, 1.0, 1.0, 1.0, 1.0, 1.0, 1.0, 1.0, 1.0, 1.0, 1.0, 1.0, 1.0, 1.0, 1.0, 1.0, 1.0, 1.0, 1.0, 1.0, 1.0, 1.0, 1.0, 1.0, 1.0, 1.0, 1.0, 1.0, 1.0, 1.0, 1.0, 1.0, 1.0, 1.0, 1.0, 1.0, 1.0, 1.0, 1.0, 1.0, 1.0, 1.0, 1.0, 1.0, 1.0, 1.0, 1.0, 1.0, 1.0, 1.0, 1.0, 1.0, 1.0, 1.0, 1.0, 1.0, 1.0, 1.0, 1.0, 1.0, 1.0, 1.0, 1.0, 1.0, 1.0, 1.0, 1.0, 1.0, 1.0, 1.0, 1.0, 1.0, 1.0, 1.0, 1.0, 1.0, 1.0, 1.0, 1.0, 1.0, 1.0, 1.0, 1.0, 1.0, 1.0, 1.0, 1.0, 1.0, 1.0, 1.0, 1.0, 1.0, 1.0, 1.0, 1.0, 1.0, 1.0, 1.0, 1.0, 1.0, 1.0, 1.0, 1.0, 1.0, 1.0, 1.0, 1.0, 1.0, 1.0, 1.0, 1.0, 1.0, 1.0, 1.0, 1.0, 1.0, 1.0, 1.0, 1.0, 1.0, 1.0, 1.0, 1.0, 1.0, 1.0, 1.0, 1.0, 1.0, 1.0, 1.0, 1.0, 1.0, 1.0, 1.0, 1.0, 1.0, 1.0, 1.0, 1.0, 1.0, 1.0, 1.0, 1.0, 1.0, 1.0, 1.0, 1.0, 1.0, 1.0, 1.0, 1.0, 1.0, 1.0, 1.0, 1.0, 1.0, 1.0, 1.0, 1.0, 1.0, 1.0, 1.0, 1.0, 1.0, 1.0, 1.0, 1.0, 1.0, 1.0, 1.0, 1.0, 1.0, 1.0, 1.0, 1.0, 1.0, 1.0, 1.0, 1.0, 1.0, 1.0, 1.0, 1.0, 1.0, 1.0, 1.0, 1.0, 1.0, 1.0, 1.0, 1.0, 1.0, 1.0, 1.0, 1.0, 1.0, 1.0, 1.0, 1.0, 1.0, 1.0, 1.0, 1.0, 1.0, 1.0, 1.0, 1.0, 1.0, 1.0, 1.0, 1.0, 1.0, 1.0, 1.0, 1.0, 1.0, 1.0, 1.0, 1.0, 1.0, 1.0, 1.0, 1.0, 1.0, 1.0, 1.0, 1.0, 1.0, 1.0, 1.0, 1.0, 1.0, 1.0, 1.0, 1.0, 1.0, 1.0, 1.0, 1.0, 1.0, 1.0, 1.0, 1.0, 1.0, 1.0, 1.0, 1.0, 1.0, 1.0, 1.0, 1.0, 1.0, 1.0, 1.0, 1.0, 1.0, 1.0, 1.0, 1.0, 1.0, 1.0, 1.0, 1.0, 1.0, 1.0, 1.0, 1.0, 1.0, 1.0, 1.0, 1.0, 1.0, 1.0, 1.0, 1.0, 1.0, 1.0, 1.0, 1.0, 1.0, 1.0, 1.0, 1.0, 1.0, 1.0, 1.0, 1.0, 1.0, 1.0, 1.0, 1.0, 1.0, 1.0, 1.0, 1.0, 1.0, 1.0, 1.0, 1.0, 1.0, 1.0, 1.0, 1.0, 1.0, 1.0, 1.0, 1.0, 1.0, 1.0, 1.0, 1.0, 1.0, 1.0, 1.0, 1.0, 1.0, 1.0, 1.0, 1.0, 1.0, 1.0, 1.0, 1.0, 1.0, 1.0, 1.0, 1.0, 1.0, 1.0, 1.0, 1.0, 1.0, 1.0, 1.0, 1.0, 1.0, 1.0, 1.0, 1.0, 1.0, 1.0, 1.0, 1.0, 1.0, 1.0, 1.0, 1.0, 1.0, 1.0, 1.0, 1.0, 1.0, 1.0, 1.0, 1.0, 1.0, 1.0, 1.0, 1.0, 1.0, 1.0, 1.0, 1.0, 1.0, 1.0, 1.0, 1.0, 1.0, 1.0, 1.0, 1.0, 1.0, 1.0, 1.0, 1.0, 1.0, 1.0, 1.0, 1.0, 1.0, 1.0, 1.0, 1.0, 1.0, 1.0, 1.0, 1.0, 1.0, 1.0, 1.0, 1.0, 1.0, 1.0, 1.0, 1.0, 1.0, 1.0, 1.0, 1.0, 1.0, 1.0, 1.0, 1.0, 1.0, 1.0, 1.0, 1.0, 1.0, 1.0, 1.0, 1.0, 1.0, 1.0, 1.0, 1.0, 1.0, 1.0, 1.0, 1.0, 1.0, 1.0, 1.0, 1.0, 1.0, 1.0, 1.0, 1.0, 1.0, 1.0, 1.0, 1.0, 1.0, 1.0, 1.0, 1.0, 1.0, 1.0, 1.0, 1.0, 1.0, 1.0, 1.0, 1.0, 1.0, 1.0, 1.0, 1.0, 1.0, 1.0, 1.0, 1.0, 1.0, 1.0, 1.0, 1.0, 1.0, 1.0, 1.0, 1.0, 1.0, 1.0, 1.0, 1.0, 1.0, 1.0, 1.0, 1.0, 1.0, 1.0, 1.0, 1.0, 1.0, 1.0, 1.0, 1.0, 1.0, 1.0, 1.0, 1.0, 1.0, 1.0, 1.0, 1.0, 1.0, 1.0, 1.0, 1.0, 1.0, 1.0, 1.0, 1.0, 1.0, 1.0, 1.0, 1.0, 1.0, 1.0, 1.0, 1.0, 1.0, 1.0, 1.0, 1.0, 1.0, 1.0, 1.0, 1.0, 1.0, 1.0, 1.0, 1.0, 1.0, 1.0, 1.0, 1.0, 1.0, 1.0, 1.0, 1.0, 1.0, 1.0, 1.0, 1.0, 1.0, 1.0, 1.0, 1.0, 1.0, 1.0, 1.0, 1.0, 1.0, 1.0, 1.0, 1.0, 1.0, 1.0, 1.0, 1.0, 1.0, 1.0, 1.0, 1.0, 1.0, 1.0, 1.0, 1.0, 1.0, 1.0, 1.0, 1.0, 1.0, 1.0, 1.0, 1.0, 1.0, 1.0, 1.0, 1.0, 1.0, 1.0, 1.0, 1.0, 1.0, 1.0, 1.0, 1.0, 1.0, 1.0, 1.0, 1.0, 1.0, 1.0, 1.0, 1.0, 1.0, 1.0, 1.0, 1.0, 1.0, 1.0, 1.0, 1.0, 1.0, 1.0, 1.0, 1.0, 1.0, 1.0, 1.0, 1.0, 1.0, 1.0, 1.0, 1.0, 1.0, 1.0, 1.0, 1.0, 1.0, 1.0, 1.0, 1.0, 1.0, 1.0, 1.0, 1.0, 1.0, 1.0, 1.0, 1.0, 1.0, 1.0, 1.0, 1.0, 1.0, 1.0, 1.0, 1.0, 1.0, 1.0, 1.0, 1.0, 1.0, 1.0, 1.0, 1.0, 1.0, 1.0, 1.0, 1.0, 1.0, 1.0, 1.0, 1.0, 1.0, 1.0, 1.0, 1.0, 1.0, 1.0, 1.0, 1.0, 1.0, 1.0, 1.0, 1.0, 1.0, 1.0, 1.0, 1.0, 1.0, 1.0, 1.0, 1.0, 1.0, 1.0, 1.0, 1.0, 1.0, 1.0, 1.0, 1.0, 1.0, 1.0, 1.0, 1.0, 1.0, 1.0, 1.0, 1.0, 1.0, 1.0, 1.0, 1.0, 1.0, 1.0, 1.0, 1.0, 1.0, 1.0, 1.0, 1.0, 1.0, 1.0, 1.0, 1.0, 1.0, 1.0, 1.0, 1.0, 1.0, 1.0, 1.0, 1.0, 1.0, 1.0, 1.0, 1.0, 1.0, 1.0, 1.0, 1.0, 1.0, 1.0, 1.0, 1.0, 1.0, 1.0, 1.0, 1.0, 1.0, 1.0, 1.0, 1.0, 1.0, 1.0, 1.0, 1.0, 1.0, 1.0, 1.0, 1.0, 1.0, 1.0, 1.0, 1.0, 1.0, 1.0, 1.0, 1.0, 1.0, 1.0, 1.0, 1.0, 1.0, 1.0, 1.0, 1.0, 1.0, 1.0, 1.0, 1.0, 1.0, 1.0, 1.0, 1.0, 1.0, 1.0, 1.0, 1.0, 1.0, 1.0, 1.0, 1.0, 1.0, 1.0, 1.0, 1.0, 1.0, 1.0, 1.0, 1.0, 1.0, 1.0, 1.0, 1.0, 1.0, 1.0, 1.0, 1.0, 1.0, 1.0, 1.0, 1.0, 1.0, 1.0, 1.0, 1.0, 1.0, 1.0, 1.0, 1.0, 1.0, 1.0, 1.0, 1.0, 1.0, 1.0, 1.0, 1.0, 1.0, 1.0, 1.0, 1.0, 1.0, 1.0, 1.0, 1.0, 1.0, 1.0, 1.0, 1.0, 1.0, 1.0, 1.0, 1.0, 1.0, 1.0, 1.0, 1.0, 1.0, 1.0, 1.0, 1.0, 1.0, 1.0, 1.0, 1.0, 1.0, 1.0, 1.0, 1.0, 1.0, 1.0, 1.0, 1.0, 1.0, 1.0, 1.0, 1.0, 1.0, 1.0, 1.0, 1.0, 1.0, 1.0, 1.0, 1.0, 1.0, 1.0, 1.0, 1.0, 1.0, 1.0, 1.0, 1.0, 1.0, 1.0, 1.0, 1.0, 1.0, 1.0, 1.0, 1.0, 1.0, 1.0, 1.0, 1.0, 1.0, 1.0, 1.0, 1.0, 1.0, 1.0, 1.0, 1.0, 1.0, 1.0, 1.0, 1.0, 1.0, 1.0, 1.0, 1.0, 1.0, 1.0, 1.0, 1.0, 1.0, 1.0, 1.0, 1.0, 1.0, 1.0, 1.0, 1.0, 1.0, 1.0, 1.0, 1.0, 1.0, 1.0, 1.0, 1.0, 1.0, 1.0, 1.0, 1.0, 1.0, 1.0, 1.0, 1.0, 1.0, 1.0, 1.0, 1.0, 1.0, 1.0, 1.0, 1.0, 1.0, 1.0, 1.0, 1.0, 1.0, 1.0, 1.0, 1.0, 1.0, 1.0, 1.0, 1.0, 1.0, 1.0, 1.0, 1.0, 1.0, 1.0, 1.0, 1.0, 1.0, 1.0, 1.0, 1.0, 1.0, 1.0, 1.0, 1.0, 1.0, 1.0, 1.0, 1.0, 1.0, 1.0, 1.0, 1.0, 1.0, 1.0, 1.0, 1.0, 1.0, 1.0, 1.0, 1.0, 1.0, 1.0, 1.0, 1.0, 1.0, 1.0, 1.0, 1.0, 1.0, 1.0, 1.0, 1.0, 1.0, 1.0, 1.0, 1.0, 1.0, 1.0, 1.0, 1.0, 1.0, 1.0, 1.0, 1.0, 1.0, 1.0, 1.0, 1.0, 1.0, 1.0, 1.0, 1.0, 1.0, 1.0, 1.0, 1.0, 1.0, 1.0, 1.0, 1.0, 1.0, 1.0, 1.0, 1.0, 1.0, 1.0, 1.0, 1.0, 1.0, 1.0, 1.0, 1.0, 1.0, 1.0, 1.0, 1.0, 1.0, 1.0, 1.0, 1.0, 1.0, 1.0, 1.0, 1.0, 1.0, 1.0, 1.0, 1.0, 1.0, 1.0, 1.0, 1.0, 1.0, 1.0, 1.0, 1.0, 1.0, 1.0, 1.0, 1.0, 1.0, 1.0, 1.0, 1.0, 1.0, 1.0, 1.0, 1.0, 1.0, 1.0, 1.0, 1.0, 1.0, 1.0, 1.0, 1.0, 1.0, 1.0, 1.0, 1.0, 1.0, 1.0, 1.0, 1.0, 1.0, 1.0, 1.0, 1.0, 1.0, 1.0, 1.0, 1.0, 1.0, 1.0, 1.0, 1.0, 1.0, 1.0, 1.0, 1.0, 1.0, 1.0, 1.0, 1.0, 1.0, 1.0, 1.0, 1.0, 1.0, 1.0, 1.0, 1.0, 1.0, 1.0, 1.0, 1.0, 1.0, 1.0, 1.0, 1.0, 1.0, 1.0, 1.0, 1.0, 1.0, 1.0, 1.0, 1.0, 1.0, 1.0, 1.0, 1.0, 1.0, 1.0, 1.0, 1.0, 1.0, 1.0, 1.0, 1.0, 1.0, 1.0, 1.0, 1.0, 1.0, 1.0, 1.0, 1.0, 1.0, 1.0, 1.0, 1.0, 1.0, 1.0, 1.0, 1.0, 1.0, 1.0, 1.0, 1.0, 1.0, 1.0, 1.0, 1.0, 1.0, 1.0, 1.0, 1.0, 1.0, 1.0, 1.0, 1.0, 1.0, 1.0, 1.0, 1.0, 1.0, 1.0, 1.0, 1.0, 1.0, 1.0, 1.0, 1.0, 1.0, 1.0, 1.0, 1.0, 1.0, 1.0, 1.0, 1.0, 1.0, 1.0, 1.0, 1.0, 1.0, 1.0, 1.0, 1.0, 1.0, 1.0, 1.0, 1.0, 1.0, 1.0, 1.0, 1.0, 1.0, 1.0, 1.0, 1.0, 1.0, 1.0, 1.0, 1.0, 1.0, 1.0, 1.0, 1.0, 1.0, 1.0, 1.0, 1.0, 1.0, 1.0, 1.0, 1.0, 1.0, 1.0, 1.0, 1.0, 1.0, 1.0, 1.0, 1.0, 1.0, 1.0, 1.0, 1.0, 1.0, 1.0, 1.0, 1.0, 1.0, 1.0, 1.0])
me_cylinder_000.use_remesh_preserve_volume = False
me_cylinder_000.use_remesh_preserve_attributes = False
me_cylinder_000.use_mirror_vertex_groups = False
me_cylinder_000.auto_texspace = False
me_cylinder_000.update()
me_cylinder_000.normals_split_custom_set([tuple(v) for v in zip(*[iter([-0.3165, -0.6402, 0.7, -0.3165, -0.6402, 0.7, -0.3165, -0.6402, 0.7, -0.3165, -0.6402, 0.7, -0.3165, -0.6402, 0.7, -0.3165, -0.6402, 0.7, -0.3165, -0.6402, 0.7, -0.3165, -0.6402, 0.7, 0.9076, -0.3667, 0.2045, 0.9076, -0.3667, 0.2045, 0.9076, -0.3667, 0.2045, 0.9076, -0.3667, 0.2045, 0.1806, 0.6827, 0.708, 0.1806, 0.6827, 0.708, 0.1806, 0.6827, 0.708, 0.1806, 0.6827, 0.708, 0.8909, -0.4335, 0.1358, 0.8909, -0.4335, 0.1358, 0.8909, -0.4335, 0.1358, 0.8909, -0.4335, 0.1358, 0.8288, 0.4235, -0.3658, 0.8288, 0.4235, -0.3658, 0.8288, 0.4235, -0.3658, 0.8288, 0.4235, -0.3658, 0.4872, 0.8685, -0.09194, 0.4872, 0.8685, -0.09194, 0.4872, 0.8685, -0.09194, 0.4872, 0.8685, -0.09194, -0.1443, 0.7819, 0.6065, -0.1443, 0.7819, 0.6065, -0.1443, 0.7819, 0.6065, -0.1443, 0.7819, 0.6065, -0.8103, 0.5844, 0.04438, -0.8103, 0.5844, 0.04438, -0.8103, 0.5844, 0.04438, -0.8103, 0.5844, 0.04438, 0.03682, -0.7596, -0.6494, 0.03682, -0.7596, -0.6494, 0.03682, -0.7596, -0.6494, 0.03682, -0.7596, -0.6494, 0.757, 0.1553, -0.6346, 0.757, 0.1553, -0.6346, 0.757, 0.1553, -0.6346, 0.757, 0.1553, -0.6346, 0.04901, 0.9898, -0.1336, 0.04901, 0.9898, -0.1336, 0.04901, 0.9898, -0.1336, 0.04901, 0.9898, -0.1336, -0.388, 0.8129, -0.4343, -0.388, 0.8129, -0.4343, -0.388, 0.8129, -0.4343, -0.388, 0.8129, -0.4343, -0.9099, 0.1726, -0.3773, -0.9099, 0.1726, -0.3773, -0.9099, 0.1726, -0.3773, -0.9099, 0.1726, -0.3773, -0.4584, -0.5167, -0.7231, -0.4584, -0.5167, -0.7231, -0.4584, -0.5167, -0.7231, -0.4584, -0.5167, -0.7231, 0.3944, -0.01285, -0.9188, 0.3944, -0.01285, -0.9188, 0.3944, -0.01285, -0.9188, 0.3944, -0.01285, -0.9188, 0.9888, -0.1005, 0.11, 0.9888, -0.1005, 0.11, 0.9888, -0.1005, 0.11, 0.9888, -0.1005, 0.11, 0.2788, 0.6524, 0.7048, 0.2788, 0.6524, 0.7048, 0.2788, 0.6524, 0.7048, 0.2788, 0.6524, 0.7048, -0.4477, 0.5539, -0.7019, -0.4477, 0.5539, -0.7019, -0.4477, 0.5539, -0.7019, -0.4477, 0.5539, -0.7019, -0.1438, 0.1791, -0.9733, -0.1438, 0.1791, -0.9733, -0.1438, 0.1791, -0.9733, -0.1438, 0.1791, -0.9733, 0.9192, -0.3646, -0.1487, 0.9192, -0.3646, -0.1487, 0.9192, -0.3646, -0.1487, 0.9192, -0.3646, -0.1487, -0.1757, 0.7004, 0.6918, -0.1757, 0.7004, 0.6918, -0.1757, 0.7004, 0.6918, -0.1757, 0.7004, 0.6918, -0.8822, 0.4106, 0.2303, -0.8822, 0.4106, 0.2303, -0.8822, 0.4106, 0.2303, -0.8822, 0.4106, 0.2303, 0.0948, -0.7601, -0.6428, 0.0948, -0.7601, -0.6428, 0.0948, -0.7601, -0.6428, 0.0948, -0.7601, -0.6428, 0.9805, -0.06295, 0.1864, 0.9805, -0.06295, 0.1864, 0.9805, -0.06295, 0.1864, 0.9805, -0.06295, 0.1864, 0.3783, 0.6109, 0.6955, 0.3783, 0.6109, 0.6955, 0.3783, 0.6109, 0.6955, 0.3783, 0.6109, 0.6955, -0.9828, -0.006041, -0.1847, -0.9828, -0.006041, -0.1847, -0.9828, -0.006041, -0.1847, -0.9828, -0.006041, -0.1847, -0.4938, -0.6131, -0.6167, -0.4938, -0.6131, -0.6167, -0.4938, -0.6131, -0.6167, -0.4938, -0.6131, -0.6167, 0.8828, -0.4349, -0.1775, 0.8828, -0.4349, -0.1775, 0.8828, -0.4349, -0.1775, 0.8828, -0.4349, -0.1775, -0.1802, 0.7077, 0.6832, -0.1802, 0.7077, 0.6832, -0.1802, 0.7077, 0.6832, -0.1802, 0.7077, 0.6832, -0.8796, 0.43, 0.2036, -0.8796, 0.43, 0.2036, -0.8796, 0.43, 0.2036, -0.8796, 0.43, 0.2036, 0.1498, -0.7683, -0.6224, 0.1498, -0.7683, -0.6224, 0.1498, -0.7683, -0.6224, 0.1498, -0.7683, -0.6224, 0.9789, -0.08547, 0.1857, 0.9789, -0.08547, 0.1857, 0.9789, -0.08547, 0.1857, 0.9789, -0.08547, 0.1857, 0.4179, 0.5891, 0.6916, 0.4179, 0.5891, 0.6916, 0.4179, 0.5891, 0.6916, 0.4179, 0.5891, 0.6916, -0.1337, 0.7191, 0.6819, -0.1337, 0.7191, 0.6819, -0.1337, 0.7191, 0.6819, -0.1337, 0.7191, 0.6819, -0.9787, 0.02021, -0.2041, -0.9787, 0.02021, -0.2041, -0.9787, 0.02021, -0.2041, -0.9787, 0.02021, -0.2041, -0.9052, 0.4079, 0.1197, -0.9052, 0.4079, 0.1197, -0.9052, 0.4079, 0.1197, -0.9052, 0.4079, 0.1197, -0.4982, -0.6041, -0.6219, -0.4982, -0.6041, -0.6219, -0.4982, -0.6041, -0.6219, -0.4982, -0.6041, -0.6219, 0.1248, -0.7602, -0.6375, 0.1248, -0.7602, -0.6375, 0.1248, -0.7602, -0.6375, 0.1248, -0.7602, -0.6375, 0.8958, -0.4197, -0.1461, 0.8958, -0.4197, -0.1461, 0.8958, -0.4197, -0.1461, 0.8958, -0.4197, -0.1461, 0.6783, -0.6954, 0.2375, 0.6783, -0.6954, 0.2375, 0.6783, -0.6954, 0.2375, 0.6783, -0.6954, 0.2375, -0.1372, 0.322, 0.9368, -0.1372, 0.322, 0.9368, -0.1372, 0.322, 0.9368, -0.1372, 0.322, 0.9368, -0.9773, 0.1112, -0.1804, -0.9773, 0.1112, -0.1804, -0.9773, 0.1112, -0.1804, -0.9773, 0.1112, -0.1804, -0.4498, -0.6058, -0.6563, -0.4498, -0.6058, -0.6563, -0.4498, -0.6058, -0.6563, -0.4498, -0.6058, -0.6563, 0.7444, -0.4218, 0.5176, 0.7444, -0.4218, 0.5176, 0.7444, -0.4218, 0.5176, 0.7444, -0.4218, 0.5176, 0.7757, 0.6121, -0.1537, 0.7757, 0.6121, -0.1537, 0.7757, 0.6121, -0.1537, 0.7757, 0.6121, -0.1537, 0.2043, 0.1977, 0.9587, 0.2043, 0.1977, 0.9587, 0.2043, 0.1977, 0.9587, 0.2043, 0.1977, 0.9587, -0.9908, -0.07684, 0.111, -0.9908, -0.07684, 0.111, -0.9908, -0.07684, 0.111, -0.9908, -0.07684, 0.111, -0.4237, -0.8627, -0.2762, -0.4237, -0.8627, -0.2762, -0.4237, -0.8627, -0.2762, -0.4237, -0.8627, -0.2762, 0.6282, 0.002344, -0.778, 0.6282, 0.002344, -0.778, 0.6282, 0.002344, -0.778, 0.6282, 0.002344, -0.778, -0.2813, 0.9407, -0.1895, -0.2813, 0.9407, -0.1895, -0.2813, 0.9407, -0.1895, -0.2813, 0.9407, -0.1895, -0.9443, 0.1157, 0.3082, -0.9443, 0.1157, 0.3082, -0.9443, 0.1157, 0.3082, -0.9443, 0.1157, 0.3082, -0.07784, -0.9687, -0.2356, -0.07784, -0.9687, -0.2356, -0.07784, -0.9687, -0.2356, -0.07784, -0.9687, -0.2356, -0.4371, 0.2965, -0.8491, -0.4371, 0.2965, -0.8491, -0.4371, 0.2965, -0.8491, -0.4371, 0.2965, -0.8491, -0.07006, 0.3184, -0.9454, -0.07006, 0.3184, -0.9454, -0.07006, 0.3184, -0.9454, -0.07006, 0.3184, -0.9454, 0.07253, -0.3347, -0.9395, 0.07253, -0.3347, -0.9395, 0.07253, -0.3347, -0.9395, 0.07253, -0.3347, -0.9395, -0.07669, 0.2901, -0.9539, -0.07669, 0.2901, -0.9539, -0.07669, 0.2901, -0.9539, -0.07669, 0.2901, -0.9539, -0.0697, 0.2617, -0.9626, -0.0697, 0.2617, -0.9626, -0.0697, 0.2617, -0.9626, -0.0697, 0.2617, -0.9626, -0.2026, 0.9387, -0.279, -0.2026, 0.9387, -0.279, -0.2026, 0.9387, -0.279, -0.2026, 0.9387, -0.279, 0.03055, -0.2955, -0.9549, 0.03055, -0.2955, -0.9549, 0.03055, -0.2955, -0.9549, 0.03055, -0.2955, -0.9549, 0.07991, -0.3264, -0.9418, 0.07991, -0.3264, -0.9418, 0.07991, -0.3264, -0.9418, 0.07991, -0.3264, -0.9418, -0.2352, 0.9507, -0.2023, -0.2352, 0.9507, -0.2023, -0.2352, 0.9507, -0.2023, -0.2352, 0.9507, -0.2023, 0.1959, -0.936, -0.2926, 0.1959, -0.936, -0.2926, 0.1959, -0.936, -0.2926, 0.1959, -0.936, -0.2926, 0.4472, -0.1138, -0.8872, 0.4472, -0.1138, -0.8872, 0.4472, -0.1138, -0.8872, 0.4472, -0.1138, -0.8872, -0.1932, 0.9501, -0.2449, -0.1932, 0.9501, -0.2449, -0.1932, 0.9501, -0.2449, -0.1932, 0.9501, -0.2449, -0.8102, 0.2135, -0.5459, -0.8102, 0.2135, -0.5459, -0.8102, 0.2135, -0.5459, -0.8102, 0.2135, -0.5459, -0.1849, 0.9504, 0.25, -0.1849, 0.9504, 0.25, -0.1849, 0.9504, 0.25, -0.1849, 0.9504, 0.25, -0.2225, 0.9593, 0.1737, -0.2225, 0.9593, 0.1737, -0.2225, 0.9593, 0.1737, -0.2225, 0.9593, 0.1737, 0.2267, -0.9267, -0.2997, 0.2267, -0.9267, -0.2997, 0.2267, -0.9267, -0.2997, 0.2267, -0.9267, -0.2997, 0.1605, -0.9644, -0.2102, 0.1605, -0.9644, -0.2102, 0.1605, -0.9644, -0.2102, 0.1605, -0.9644, -0.2102, 0.4116, 0.2484, -0.8768, 0.4116, 0.2484, -0.8768, 0.4116, 0.2484, -0.8768, 0.4116, 0.2484, -0.8768, 0.3499, 0.9222, 0.1646, 0.3499, 0.9222, 0.1646, 0.3499, 0.9222, 0.1646, 0.3499, 0.9222, 0.1646, -0.801, 0.4448, -0.4007, -0.801, 0.4448, -0.4007, -0.801, 0.4448, -0.4007, -0.801, 0.4448, -0.4007, -0.7639, -0.3586, -0.5366, -0.7639, -0.3586, -0.5366, -0.7639, -0.3586, -0.5366, -0.7639, -0.3586, -0.5366, -0.8307, 0.5297, -0.1716, -0.8307, 0.5297, -0.1716, -0.8307, 0.5297, -0.1716, -0.8307, 0.5297, -0.1716, -0.172, 0.9572, 0.2328, -0.172, 0.9572, 0.2328, -0.172, 0.9572, 0.2328, -0.172, 0.9572, 0.2328, 0.2234, -0.9296, 0.2932, 0.2234, -0.9296, 0.2932, 0.2234, -0.9296, 0.2932, 0.2234, -0.9296, 0.2932, 0.2551, -0.9204, 0.2963, 0.2551, -0.9204, 0.2963, 0.2551, -0.9204, 0.2963, 0.2551, -0.9204, 0.2963, 0.5041, -0.8551, 0.1212, 0.5041, -0.8551, 0.1212, 0.5041, -0.8551, 0.1212, 0.5041, -0.8551, 0.1212, -0.6332, -0.6497, -0.4207, -0.6332, -0.6497, -0.4207, -0.6332, -0.6497, -0.4207, -0.6332, -0.6497, -0.4207, 0.3257, 0.9167, -0.2317, 0.3257, 0.9167, -0.2317, 0.3257, 0.9167, -0.2317, 0.3257, 0.9167, -0.2317, 0.1168, 0.1847, -0.9758, 0.1168, 0.1847, -0.9758, 0.1168, 0.1847, -0.9758, 0.1168, 0.1847, -0.9758, -0.8136, 0.5405, 0.2143, -0.8136, 0.5405, 0.2143, -0.8136, 0.5405, 0.2143, -0.8136, 0.5405, 0.2143, -0.6692, -0.7303, -0.1374, -0.6692, -0.7303, -0.1374, -0.6692, -0.7303, -0.1374, -0.6692, -0.7303, -0.1374, 0.02125, 0.2347, 0.9718, 0.02125, 0.2347, 0.9718, 0.02125, 0.2347, 0.9718, 0.02125, 0.2347, 0.9718, 0.04063, 0.1299, 0.9907, 0.04063, 0.1299, 0.9907, 0.04063, 0.1299, 0.9907, 0.04063, 0.1299, 0.9907, 0.1839, -0.9586, 0.2172, 0.1839, -0.9586, 0.2172, 0.1839, -0.9586, 0.2172, 0.1839, -0.9586, 0.2172, 0.487, -0.859, -0.1578, 0.487, -0.859, -0.1578, 0.487, -0.859, -0.1578, 0.487, -0.859, -0.1578, 0.5521, -0.08972, 0.829, 0.5521, -0.08972, 0.829, 0.5521, -0.08972, 0.829, 0.5521, -0.08972, 0.829, -0.747, 0.4572, 0.4826, -0.747, 0.4572, 0.4826, -0.747, 0.4572, 0.4826, -0.747, 0.4572, 0.4826, 0.1939, -0.2908, -0.9369, 0.1939, -0.2908, -0.9369, 0.1939, -0.2908, -0.9369, 0.1939, -0.2908, -0.9369, 0.04128, 0.9969, -0.06696, 0.04128, 0.9969, -0.06696, 0.04128, 0.9969, -0.06696, 0.04128, 0.9969, -0.06696, 0.9961, 0.06327, -0.06177, 0.9961, 0.06327, -0.06177, 0.9961, 0.06327, -0.06177, 0.9961, 0.06327, -0.06177, 0.9961, 0.06327, -0.06177, 0.9961, 0.06327, -0.06177, 0.9961, 0.06327, -0.06177, 0.9961, 0.06327, -0.06177, -0.6434, -0.7273, 0.2389, -0.6434, -0.7273, 0.2389, -0.6434, -0.7273, 0.2389, -0.6434, -0.7273, 0.2389, 0.0165, 0.2783, 0.9603, 0.0165, 0.2783, 0.9603, 0.0165, 0.2783, 0.9603, 0.0165, 0.2783, 0.9603, -0.7435, 0.1088, 0.6598, -0.7435, 0.1088, 0.6598, -0.7435, 0.1088, 0.6598, -0.7435, 0.1088, 0.6598, 0.1605, -0.3138, 0.9358, 0.1605, -0.3138, 0.9358, 0.1605, -0.3138, 0.9358, 0.1605, -0.3138, 0.9358, 0.1693, -0.3055, 0.937, 0.1693, -0.3055, 0.937, 0.1693, -0.3055, 0.937, 0.1693, -0.3055, 0.937, 0.5149, 0.2721, 0.8129, 0.5149, 0.2721, 0.8129, 0.5149, 0.2721, 0.8129, 0.5149, 0.2721, 0.8129, -0.5762, -0.6366, 0.5126, -0.5762, -0.6366, 0.5126, -0.5762, -0.6366, 0.5126, -0.5762, -0.6366, 0.5126, 0.3297, -0.8919, -0.3095, 0.3297, -0.8919, -0.3095, 0.3297, -0.8919, -0.3095, 0.3297, -0.8919, -0.3095, 0.04631, 0.9987, 0.02308, 0.04631, 0.9987, 0.02308, 0.04631, 0.9987, 0.02308, 0.04631, 0.9987, 0.02308, -0.6839, -0.3436, 0.6436, -0.6839, -0.3436, 0.6436, -0.6839, -0.3436, 0.6436, -0.6839, -0.3436, 0.6436, 0.1361, -0.2756, 0.9516, 0.1361, -0.2756, 0.9516, 0.1361, -0.2756, 0.9516, 0.1361, -0.2756, 0.9516, 0.3634, -0.8846, 0.2921, 0.3634, -0.8846, 0.2921, 0.3634, -0.8846, 0.2921, 0.3634, -0.8846, 0.2921, 0.2638, 0.00439, 0.9646, 0.2638, 0.00439, 0.9646, 0.2638, 0.00439, 0.9646, 0.2638, 0.00439, 0.9646, 0.2976, -0.2673, 0.9165, 0.2976, -0.2673, 0.9165, 0.2976, -0.2673, 0.9165, 0.2976, -0.2673, 0.9165, 0.5367, -0.8392, -0.08719, 0.5367, -0.8392, -0.08719, 0.5367, -0.8392, -0.08719, 0.5367, -0.8392, -0.08719, 0.5367, -0.8392, -0.08719, 0.5367, -0.8392, -0.08719, 0.5367, -0.8392, -0.08719, 0.5367, -0.8392, -0.08719, -0.7879, -0.6151, 0.03087, -0.7879, -0.6151, 0.03087, -0.7879, -0.6151, 0.03087, -0.7879, -0.6151, 0.03087, 0.03133, -0.0851, 0.9959, 0.03133, -0.0851, 0.9959, 0.03133, -0.0851, 0.9959, 0.03133, -0.0851, 0.9959, -0.7917, -0.6074, -0.06603, -0.7917, -0.6074, -0.06603, -0.7917, -0.6074, -0.06603, -0.7917, -0.6074, -0.06603, -0.9128, 0.3322, 0.2376, -0.9128, 0.3322, 0.2376, -0.9128, 0.3322, 0.2376, -0.9128, 0.3322, 0.2376, -0.5149, 0.523, 0.6792, -0.5149, 0.523, 0.6792, -0.5149, 0.523, 0.6792, -0.5149, 0.523, 0.6792, 0.3054, 0.1335, 0.9428, 0.3054, 0.1335, 0.9428, 0.3054, 0.1335, 0.9428, 0.3054, 0.1335, 0.9428, 0.7674, 0.5618, 0.3091, 0.7674, 0.5618, 0.3091, 0.7674, 0.5618, 0.3091, 0.7674, 0.5618, 0.3091, -0.2174, -0.06172, -0.9741, -0.2174, -0.06172, -0.9741, -0.2174, -0.06172, -0.9741, -0.2174, -0.06172, -0.9741, -0.9214, 0.3594, -0.1477, -0.9214, 0.3594, -0.1477, -0.9214, 0.3594, -0.1477, -0.9214, 0.3594, -0.1477, -0.1152, 0.7428, 0.6595, -0.1152, 0.7428, 0.6595, -0.1152, 0.7428, 0.6595, -0.1152, 0.7428, 0.6595, 0.2105, 0.9445, 0.2522, 0.2105, 0.9445, 0.2522, 0.2105, 0.9445, 0.2522, 0.2105, 0.9445, 0.2522, 0.7413, 0.607, -0.2864, 0.7413, 0.607, -0.2864, 0.7413, 0.607, -0.2864, 0.7413, 0.607, -0.2864, 0.2232, 0.276, -0.9349, 0.2232, 0.276, -0.9349, 0.2232, 0.276, -0.9349, 0.2232, 0.276, -0.9349, -0.6614, 0.5368, -0.5238, -0.6614, 0.5368, -0.5238, -0.6614, 0.5368, -0.5238, -0.6614, 0.5368, -0.5238, -0.9018, -0.3913, 0.1836, -0.9018, -0.3913, 0.1836, -0.9018, -0.3913, 0.1836, -0.9018, -0.3913, 0.1836, -0.06204, -0.1276, 0.9899, -0.06204, -0.1276, 0.9899, -0.06204, -0.1276, 0.9899, -0.06204, -0.1276, 0.9899, 0.1906, 0.9739, -0.1233, 0.1906, 0.9739, -0.1233, 0.1906, 0.9739, -0.1233, 0.1906, 0.9739, -0.1233, -0.1726, 0.8376, -0.5182, -0.1726, 0.8376, -0.5182, -0.1726, 0.8376, -0.5182, -0.1726, 0.8376, -0.5182, -0.9094, -0.3691, -0.1919, -0.9094, -0.3691, -0.1919, -0.9094, -0.3691, -0.1919, -0.9094, -0.3691, -0.1919, 0.3641, 0.02714, 0.931, 0.3641, 0.02714, 0.931, 0.3641, 0.02714, 0.931, 0.3641, 0.02714, 0.931, 0.8985, 0.3334, 0.2855, 0.8985, 0.3334, 0.2855, 0.8985, 0.3334, 0.2855, 0.8985, 0.3334, 0.2855, -0.2704, -0.08111, -0.9593, -0.2704, -0.08111, -0.9593, -0.2704, -0.08111, -0.9593, -0.2704, -0.08111, -0.9593, -0.8709, -0.4177, 0.2589, -0.8709, -0.4177, 0.2589, -0.8709, -0.4177, 0.2589, -0.8709, -0.4177, 0.2589, -0.1583, -0.1736, 0.972, -0.1583, -0.1736, 0.972, -0.1583, -0.1736, 0.972, -0.1583, -0.1736, 0.972, 0.8756, 0.3709, -0.3095, 0.8756, 0.3709, -0.3095, 0.8756, 0.3709, -0.3095, 0.8756, 0.3709, -0.3095, 0.2927, 0.1458, -0.945, 0.2927, 0.1458, -0.945, 0.2927, 0.1458, -0.945, 0.2927, 0.1458, -0.945, -0.8819, -0.3868, -0.2695, -0.8819, -0.3868, -0.2695, -0.8819, -0.3868, -0.2695, -0.8819, -0.3868, -0.2695, 0.3655, 0.03916, 0.93, 0.3655, 0.03916, 0.93, 0.3655, 0.03916, 0.93, 0.3655, 0.03916, 0.93, 0.8871, 0.3644, 0.2832, 0.8871, 0.3644, 0.2832, 0.8871, 0.3644, 0.2832, 0.8871, 0.3644, 0.2832, -0.3159, -0.1146, -0.9418, -0.3159, -0.1146, -0.9418, -0.3159, -0.1146, -0.9418, -0.3159, -0.1146, -0.9418, -0.869, -0.4318, 0.2414, -0.869, -0.4318, 0.2414, -0.869, -0.4318, 0.2414, -0.869, -0.4318, 0.2414, -0.1966, -0.1954, 0.9608, -0.1966, -0.1954, 0.9608, -0.1966, -0.1954, 0.9608, -0.1966, -0.1954, 0.9608, 0.3206, 0.03604, 0.9465, 0.3206, 0.03604, 0.9465, 0.3206, 0.03604, 0.9465, 0.3206, 0.03604, 0.9465, 0.8649, 0.4011, -0.3017, 0.8649, 0.4011, -0.3017, 0.8649, 0.4011, -0.3017, 0.8649, 0.4011, -0.3017, 0.8858, 0.4148, 0.2081, 0.8858, 0.4148, 0.2081, 0.8858, 0.4148, 0.2081, 0.8858, 0.4148, 0.2081, 0.295, 0.1566, -0.9426, 0.295, 0.1566, -0.9426, 0.295, 0.1566, -0.9426, 0.295, 0.1566, -0.9426, -0.2972, -0.09241, -0.9503, -0.2972, -0.09241, -0.9503, -0.2972, -0.09241, -0.9503, -0.2972, -0.09241, -0.9503, -0.8849, -0.4018, -0.2356, -0.8849, -0.4018, -0.2356, -0.8849, -0.4018, -0.2356, -0.8849, -0.4018, -0.2356, -0.5509, -0.8005, -0.2359, -0.5509, -0.8005, -0.2359, -0.5509, -0.8005, -0.2359, -0.5509, -0.8005, -0.2359, 0.4144, -0.407, 0.814, 0.4144, -0.407, 0.814, 0.4144, -0.407, 0.814, 0.4144, -0.407, 0.814, 0.8685, 0.4449, -0.2186, 0.8685, 0.4449, -0.2186, 0.8685, 0.4449, -0.2186, 0.8685, 0.4449, -0.2186, 0.2383, 0.1675, -0.9566, 0.2383, 0.1675, -0.9566, 0.2383, 0.1675, -0.9566, 0.2383, 0.1675, -0.9566, -0.5336, -0.8306, 0.1596, -0.5336, -0.8306, 0.1596, -0.5336, -0.8306, 0.1596, -0.5336, -0.8306, 0.1596, -0.8012, 0.3229, 0.5038, -0.8012, 0.3229, 0.5038, -0.8012, 0.3229, 0.5038, -0.8012, 0.3229, 0.5038, 0.1004, -0.5908, 0.8006, 0.1004, -0.5908, 0.8006, 0.1004, -0.5908, 0.8006, 0.1004, -0.5908, 0.8006, 0.9776, 0.1184, -0.1741, 0.9776, 0.1184, -0.1741, 0.9776, 0.1184, -0.1741, 0.9776, 0.1184, -0.1741, 0.3394, -0.277, -0.8989, 0.3394, -0.277, -0.8989, 0.3394, -0.277, -0.8989, 0.3394, -0.277, -0.8989, -0.8398, 0.3898, -0.3779, -0.8398, 0.3898, -0.3779, -0.8398, 0.3898, -0.3779, -0.8398, 0.3898, -0.3779, 0.1823, 0.8317, 0.5245, 0.1823, 0.8317, 0.5245, 0.1823, 0.8317, 0.5245, 0.1823, 0.8317, 0.5245, 0.9898, 0.09729, 0.1044, 0.9898, 0.09729, 0.1044, 0.9898, 0.09729, 0.1044, 0.9898, 0.09729, 0.1044, 0.02655, -0.4628, -0.8861, 0.02655, -0.4628, -0.8861, 0.02655, -0.4628, -0.8861, 0.02655, -0.4628, -0.8861, 0.1415, 0.9024, -0.4071, 0.1415, 0.9024, -0.4071, 0.1415, 0.9024, -0.4071, 0.1415, 0.9024, -0.4071, 0.6702, 0.7371, -0.08719, 0.6702, 0.7371, -0.08719, 0.6702, 0.7371, -0.08719, 0.6702, 0.7371, -0.08719, 0.6702, 0.7371, -0.08719, 0.6702, 0.7371, -0.08719, 0.6702, 0.7371, -0.08719, 0.6702, 0.7371, -0.08719, 0.7993, -0.6001, 0.03087, 0.7993, -0.6001, 0.03087, 0.7993, -0.6001, 0.03087, 0.7993, -0.6001, 0.03087, 0.07398, 0.05244, 0.9959, 0.07398, 0.05244, 0.9959, 0.07398, 0.05244, 0.9959, 0.07398, 0.05244, 0.9959, 0.7929, -0.6058, -0.06603, 0.7929, -0.6058, -0.06603, 0.7929, -0.6058, -0.06603, 0.7929, -0.6058, -0.06603, -0.08264, -0.9678, 0.2376, -0.08264, -0.9678, 0.2376, -0.08264, -0.9678, 0.2376, -0.08264, -0.9678, 0.2376, -0.3706, -0.6335, 0.6792, -0.3706, -0.6335, 0.6792, -0.3706, -0.6335, 0.6792, -0.3706, -0.6335, 0.6792, -0.2086, 0.26, 0.9428, -0.2086, 0.26, 0.9428, -0.2086, 0.26, 0.9428, -0.2086, 0.26, 0.9428, -0.7425, 0.5942, 0.3091, -0.7425, 0.5942, 0.3091, -0.7425, 0.5942, 0.3091, -0.7425, 0.5942, 0.3091, 0.1163, -0.1937, -0.9741, 0.1163, -0.1937, -0.9741, 0.1163, -0.1937, -0.9741, 0.1163, -0.1937, -0.9741, -0.1066, -0.9833, -0.1477, -0.1066, -0.9833, -0.1477, -0.1066, -0.9833, -0.1477, -0.1066, -0.9833, -0.1477, -0.687, -0.3049, 0.6595, -0.687, -0.3049, 0.6595, -0.687, -0.3049, 0.6595, -0.687, -0.3049, 0.6595, -0.9667, -0.04312, 0.2522, -0.9667, -0.04312, 0.2522, -0.9667, -0.04312, 0.2522, -0.9667, -0.04312, 0.2522, -0.7794, 0.5573, -0.2864, -0.7794, 0.5573, -0.2864, -0.7794, 0.5573, -0.2864, -0.7794, 0.5573, -0.2864, -0.3247, 0.1435, -0.9349, -0.3247, 0.1435, -0.9349, -0.3247, 0.1435, -0.9349, -0.3247, 0.1435, -0.9349, -0.3456, -0.7785, -0.5238, -0.3456, -0.7785, -0.5238, -0.3456, -0.7785, -0.5238, -0.3456, -0.7785, -0.5238, 0.613, -0.7685, 0.1836, 0.613, -0.7685, 0.1836, 0.613, -0.7685, 0.1836, 0.613, -0.7685, 0.1836, 0.1394, -0.0266, 0.9899, 0.1394, -0.0266, 0.9899, 0.1394, -0.0266, 0.9899, 0.1394, -0.0266, 0.9899, -0.9899, -0.07004, -0.1233, -0.9899, -0.07004, -0.1233, -0.9899, -0.07004, -0.1233, -0.9899, -0.07004, -0.1233, -0.7636, -0.3851, -0.5182, -0.7636, -0.3851, -0.5182, -0.7636, -0.3851, -0.5182, -0.7636, -0.3851, -0.5182, 0.5935, -0.7816, -0.1919, 0.5935, -0.7816, -0.1919, 0.5935, -0.7816, -0.1919, 0.5935, -0.7816, -0.1919, -0.1212, 0.3444, 0.931, -0.1212, 0.3444, 0.931, -0.1212, 0.3444, 0.931, -0.1212, 0.3444, 0.931, -0.5562, 0.7805, 0.2855, -0.5562, 0.7805, 0.2855, -0.5562, 0.7805, 0.2855, -0.5562, 0.7805, 0.2855, 0.1488, -0.2398, -0.9593, 0.1488, -0.2398, -0.9593, 0.1488, -0.2398, -0.9593, 0.1488, -0.2398, -0.9593, 0.6304, -0.7318, 0.2589, 0.6304, -0.7318, 0.2589, 0.6304, -0.7318, 0.2589, 0.6304, -0.7318, 0.2589, 0.2089, -0.1076, 0.972, 0.2089, -0.1076, 0.972, 0.2089, -0.1076, 0.972, 0.2089, -0.1076, 0.972, -0.5865, 0.7485, -0.3095, -0.5865, 0.7485, -0.3095, -0.5865, 0.7485, -0.3095, -0.5865, 0.7485, -0.3095, -0.2171, 0.2445, -0.945, -0.2171, 0.2445, -0.945, -0.2171, 0.2445, -0.945, -0.2171, 0.2445, -0.945, 0.6035, -0.7505, -0.2695, 0.6035, -0.7505, -0.2695, 0.6035, -0.7505, -0.2695, 0.6035, -0.7505, -0.2695, -0.1332, 0.3426, 0.93, -0.1332, 0.3426, 0.93, -0.1332, 0.3426, 0.93, -0.1332, 0.3426, 0.93, -0.5832, 0.7613, 0.2832, -0.5832, 0.7613, 0.2832, -0.5832, 0.7613, 0.2832, -0.5832, 0.7613, 0.2832, 0.1931, -0.2751, -0.9418, 0.1931, -0.2751, -0.9418, 0.1931, -0.2751, -0.9418, 0.1931, -0.2751, -0.9418, 0.6436, -0.7263, 0.2414, 0.6436, -0.7263, 0.2414, 0.6436, -0.7263, 0.2414, 0.6436, -0.7263, 0.2414, 0.2399, -0.1388, 0.9608, 0.2399, -0.1388, 0.9608, 0.2399, -0.1388, 0.9608, 0.2399, -0.1388, 0.9608, -0.1184, 0.3001, 0.9465, -0.1184, 0.3001, 0.9465, -0.1184, 0.3001, 0.9465, -0.1184, 0.3001, 0.9465, -0.6128, 0.7304, -0.3017, -0.6128, 0.7304, -0.3017, -0.6128, 0.7304, -0.3017, -0.6128, 0.7304, -0.3017, -0.6315, 0.7469, 0.2081, -0.6315, 0.7469, 0.2081, -0.6315, 0.7469, 0.2081, -0.6315, 0.7469, 0.2081, -0.2281, 0.2439, -0.9426, -0.2281, 0.2439, -0.9426, -0.2281, 0.2439, -0.9426, -0.2281, 0.2439, -0.9426, 0.1667, -0.2628, -0.9503, 0.1667, -0.2628, -0.9503, 0.1667, -0.2628, -0.9503, 0.1667, -0.2628, -0.9503, 0.6188, -0.7494, -0.2356, 0.6188, -0.7494, -0.2356, 0.6188, -0.7494, -0.2356, 0.6188, -0.7494, -0.2356, 0.9165, -0.323, -0.2359, 0.9165, -0.323, -0.2359, 0.9165, -0.323, -0.2359, 0.9165, -0.323, -0.2359, 0.2848, 0.5062, 0.814, 0.2848, 0.5062, 0.814, 0.2848, 0.5062, 0.814, 0.2848, 0.5062, 0.814, -0.6561, 0.7223, -0.2186, -0.6561, 0.7223, -0.2186, -0.6561, 0.7223, -0.2186, -0.6561, 0.7223, -0.2186, -0.2239, 0.1863, -0.9566, -0.2239, 0.1863, -0.9566, -0.2239, 0.1863, -0.9566, -0.2239, 0.1863, -0.9566, 0.941, -0.2984, 0.1596, 0.941, -0.2984, 0.1596, 0.941, -0.2984, 0.1596, 0.941, -0.2984, 0.1596, -0.1027, -0.8577, 0.5038, -0.1027, -0.8577, 0.5038, -0.1027, -0.8577, 0.5038, -0.1027, -0.8577, 0.5038, 0.5442, 0.251, 0.8006, 0.5442, 0.251, 0.8006, 0.5442, 0.251, 0.8006, 0.5442, 0.251, 0.8006, -0.3693, 0.9128, -0.1741, -0.3693, 0.9128, -0.1741, -0.3693, 0.9128, -0.1741, -0.3693, 0.9128, -0.1741, 0.1789, 0.3999, -0.8989, 0.1789, 0.3999, -0.8989, 0.1789, 0.3999, -0.8989, 0.1789, 0.3999, -0.8989, -0.1573, -0.9124, -0.3779, -0.1573, -0.9124, -0.3779, -0.1573, -0.9124, -0.3779, -0.1573, -0.9124, -0.3779, -0.8504, -0.04099, 0.5245, -0.8504, -0.04099, 0.5245, -0.8504, -0.04099, 0.5245, -0.8504, -0.04099, 0.5245, -0.3521, 0.9301, 0.1044, -0.3521, 0.9301, 0.1044, -0.3521, 0.9301, 0.1044, -0.3521, 0.9301, 0.1044, 0.4398, 0.1464, -0.8861, 0.4398, 0.1464, -0.8861, 0.4398, 0.1464, -0.8861, 0.4398, 0.1464, -0.8861, -0.908, -0.0988, -0.4071, -0.908, -0.0988, -0.4071, -0.908, -0.0988, -0.4071, -0.908, -0.0988, -0.4071])] * 3)])
me_cube = bpy.data.meshes.new('Cube')
me_cube.from_pydata([], [], [])
me_cube.use_remesh_preserve_volume = False
me_cube.use_remesh_preserve_attributes = False
me_cube.use_mirror_vertex_groups = False
me_cube.update()

# ---- objects
ob_bonepile_001 = bpy.data.objects.new('BonePile.001', me_cylinder_000)
ob_cube = bpy.data.objects.new('Cube', me_cube)

# ---- transforms, parenting, visibility, modifiers, constraints
ob_bonepile_001.location = (0.2259, -0.05906, 0.3555)
ob_bonepile_001.rotation_euler = (-1.629e-07, 0.0, 0.0)
ob_bonepile_001.scale = (2.423, 2.423, 2.423)
ob_bonepile_001.color = (0.8, 0.8, 0.8, 1.0)
ob_bonepile_001.lineart.crease_threshold = 0.0
_m = ob_bonepile_001.modifiers.new('Triangulate', 'TRIANGULATE')
ob_cube.location = (-3.544, 1.909, -0.02367)
ob_cube.lineart.crease_threshold = 0.0

# ---- collection membership
col_collection_1.objects.link(ob_bonepile_001)
col_collection_1.objects.link(ob_cube)

# ---- scene / render settings (as saved in the file)
scene.frame_start = 1; scene.frame_end = 250; scene.frame_set(1)
scene.render.engine = 'BLENDER_EEVEE_NEXT'
scene.render.resolution_percentage = 50
scene.render.dither_intensity = 0.0
scene.cycles.use_denoising = False
scene.cycles.samples = 128
scene.cycles.sampling_pattern = 'TABULATED_SOBOL'
scene.cycles.light_sampling_threshold = 0.0
scene.cycles.use_adaptive_sampling = False
scene.cycles.use_light_tree = False
scene.cycles.blur_glossy = 0.0
scene.cycles.sample_clamp_indirect = 0.0
scene.view_settings.view_transform = 'Standard'
bpy.context.view_layer.update()

# ---- added for rendering (the .blend has no active camera and no usable light): camera, sun
cam_auto = bpy.data.cameras.new('AutoCamera')
cam_auto.lens = 50.0
cam_auto.sensor_width = 36.0
cam_auto.clip_end = 1000.0
ob_auto_camera = bpy.data.objects.new('AutoCamera', cam_auto)
scene.collection.objects.link(ob_auto_camera)
ob_auto_camera.location = (5.29824, -7.02711, 5.36045)
ob_auto_camera.rotation_euler = (1.09748, -7.21219e-08, 0.694738)
scene.camera = ob_auto_camera
light_auto_sun = bpy.data.lights.new('AutoSun', 'SUN')
light_auto_sun.energy = 3.0
light_auto_sun.angle = 0.0523599
ob_auto_sun = bpy.data.objects.new('AutoSun', light_auto_sun)
scene.collection.objects.link(ob_auto_sun)
ob_auto_sun.rotation_euler = (0.872665, 0.174533, 0.523599)
bpy.context.view_layer.update()
